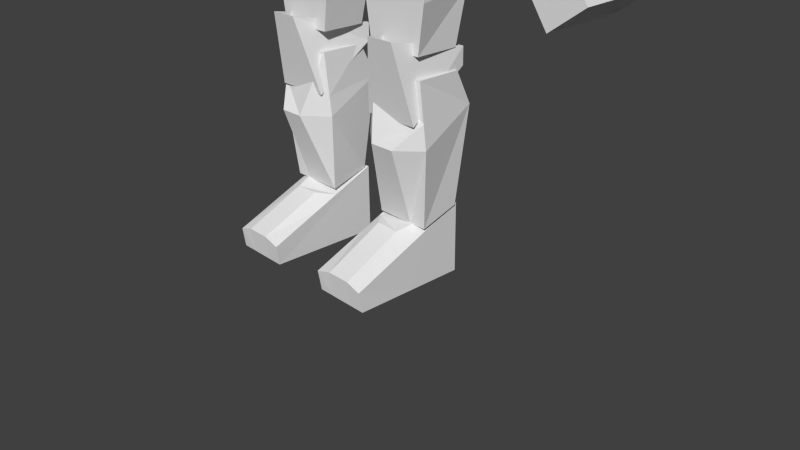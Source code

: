 # Source: Mech.blend  (saved by Blender 2.63.0; exported with 4.5.12 LTS)
import bpy
from mathutils import Matrix  # noqa: F401  (used for matrix-valued properties, if any)

bpy.ops.wm.read_factory_settings(use_empty=True)
scene = bpy.context.scene
scene.name = 'Scene'

# ---- collections
col_collection_1 = bpy.data.collections.new('Collection 1'); scene.collection.children.link(col_collection_1)
col_collection_11 = bpy.data.collections.new('Collection 11'); scene.collection.children.link(col_collection_11)

# ---- materials (node trees are filled in below, after node groups)
mat_mechmat = bpy.data.materials.new('MechMat')
mat_mechmat.alpha_threshold = 0.0
mat_mechmat.use_transparent_shadow = False
mat_mechmat.roughness = 0.5
mat_mechmat.line_color = (0.0, 0.0, 0.0, 1.0)

# ---- material node trees

# ---- world
world_world = bpy.data.worlds.new('World'); scene.world = world_world
world_world.color = (0.05088, 0.05088, 0.05088)
world_world.use_sun_shadow = False
world_world.sun_shadow_jitter_overblur = 0.0
world_world.cycles.sampling_method = 'MANUAL'
world_world.cycles.sample_map_resolution = 256

# ---- cameras
cam_camera = bpy.data.cameras.new('Camera')
cam_camera.clip_end = 100.0
cam_camera.lens = 35.0
cam_camera.sensor_width = 32.0
cam_camera.sensor_height = 18.0
cam_camera.ortho_scale = 7.314
cam_camera.dof.focus_distance = 0.0
cam_camera.dof.aperture_fstop = 128.0

# ---- meshes
me_mech1mesh = bpy.data.meshes.new('Mech1Mesh')
me_mech1mesh.from_pydata([(0.001222, 1.121, 6.427), (0.002444, -0.5979, 6.49), (0.5415, 0.4809, 5.843), (0.7204, -0.447, 5.948), (1.194, 0.6224, 6.492), (1.194, -0.5979, 6.485), (1.194, 0.6224, 7.316), (1.194, -0.5979, 7.501), (0.002444, -0.5979, 7.047), (0.002443, 1.118, 7.89), (0.002443, -0.5979, 5.852), (0.009582, 0.9091, 5.843), (0.01672, 0.8345, 5.419), (0.002443, 0.575, 7.654), (0.4266, 0.6625, 4.896), (0.5486, -0.5979, 5.835), (1.334, 0.5231, 5.48), (1.322, -0.5212, 5.469), (1.175, 0.392, 4.958), (1.106, -0.6333, 4.887), (0.01672, -0.2889, 4.0), (0.04334, 0.5136, 4.399), (-0.002593, -0.7298, 5.962), (0.01229, 0.771, 4.829), (0.4075, -0.2992, 2.86), (0.4075, 0.2658, 2.86), (1.127, 0.2658, 2.86), (1.127, -0.2992, 2.86), (0.4075, -0.2992, 4.302), (0.5187, 0.2904, 4.719), (1.002, 0.3903, 4.784), (0.9732, -0.3311, 4.778), (0.4371, -0.2342, 0.8534), (0.4371, 0.2658, 1.002), (1.156, 0.2658, 1.002), (1.156, -0.2342, 0.8534), (0.4371, -0.2992, 2.612), (0.4371, 0.2658, 2.612), (1.156, 0.2658, 2.612), (1.156, -0.2992, 2.612), (0.4248, -0.3842, 2.113), (0.4136, 0.3821, 2.637), (1.133, 0.3821, 2.637), (1.144, -0.3842, 2.113), (0.6453, -0.5654, 3.044), (0.4136, 0.3821, 2.855), (1.133, 0.3821, 2.855), (1.001, -0.5654, 3.044), (1.123, -1.211, 0.3963), (1.133, 0.3124, 1.008), (0.3631, 0.1808, 7.652), (0.2132, -0.3842, 7.595), (0.4136, 0.3124, 1.008), (0.4037, -1.211, 0.3963), (0.3823, 0.07255, 8.533), (0.2968, -0.4378, 8.437), (1.133, -1.174, 0.1377), (1.133, 0.3124, 0.1008), (0.7018, 0.2971, 7.096), (0.5669, -0.5032, 7.103), (0.4136, 0.3124, 0.1008), (0.4136, -1.174, 0.1377), (0.3615, 0.45, 7.897), (0.5918, -0.2352, 7.603), (2.461, 0.6492, 7.943), (1.297, -0.2408, 6.415), (2.019, -0.246, 6.757), (1.308, 0.4853, 6.413), (2.03, 0.4801, 6.755), (0.9781, -0.3691, 7.306), (0.9892, 0.6197, 7.304), (2.45, -0.3397, 7.945), (1.914, -0.1259, 5.273), (1.914, 0.3692, 5.279), (2.24, 0.3665, 5.51), (2.24, -0.1286, 5.504), (1.246, -0.2096, 6.413), (1.245, 0.4783, 6.422), (1.699, 0.4745, 6.743), (1.699, -0.2133, 6.734), (-0.002889, -0.7115, 7.103), (-0.2188, 0.5656, 7.012), (0.01376, -0.4516, 8.357), (-0.006518, 0.4055, 7.964), (-0.006338, -0.5288, 7.575), (-0.006338, 0.1808, 7.652), (-0.006518, -0.4896, 7.388), (2.458, -0.1799, 4.214), (2.458, 0.3152, 4.22), (2.784, 0.3125, 4.451), (2.784, -0.1826, 4.445), (1.848, -0.3278, 5.151), (1.848, 0.4535, 5.161), (2.394, 0.4492, 5.847), (2.395, -0.332, 5.837), (2.551, -0.08333, 4.208), (2.551, 0.219, 4.212), (2.75, 0.2174, 4.353), (2.75, -0.08497, 4.349), (2.622, -0.4615, 3.824), (2.622, 0.6072, 3.838), (3.028, 0.6038, 4.125), (3.029, -0.4648, 4.111), (2.873, -0.4527, 3.441), (2.872, 0.6159, 3.455), (3.278, 0.6126, 3.743), (3.279, -0.456, 3.729), (-0.002444, -0.5979, 6.49), (-0.002444, -0.5979, 7.076), (0.211, -0.2889, 4.1), (1.208, -0.5979, 5.077), (0.9268, -0.5979, 6.228), (0.002444, -0.9399, 6.127), (-0.1059, 0.5326, 7.023), (0.3617, -0.5979, 4.92), (1.322, -0.8452, 5.469), (0.01672, -0.9219, 5.197), (-0.002444, -0.9399, 6.239), (-0.0008679, -0.5788, 4.147), (0.211, -0.432, 4.1), (1.208, -0.9219, 5.077), (0.3617, -0.9219, 4.92), (0.002444, -0.9273, 6.378), (0.9291, -0.9273, 6.485), (1.194, -0.9273, 7.207), (0.002444, -0.9273, 7.076), (-0.002444, -0.9273, 6.378), (-0.002444, -0.9273, 7.076), (0.8698, -0.7382, 6.314), (0.002444, -0.9388, 6.212), (1.468, -0.5979, 7.299), (0.3776, -0.6222, 5.842), (0.406, -0.9219, 5.199), (0.4734, -0.8347, 6.292), (0.3787, -0.5979, 5.852), (0.5609, -0.8668, 5.305), (0.3875, -0.817, 6.207), (1.194, 0.07605, 7.599), (0.002443, 0.2, 7.145), (0.4371, 0.4795, 2.184), (1.249, -0.2992, 1.846), (0.3445, -0.2992, 1.846), (1.156, 0.4795, 2.184), (0.5706, -0.6464, 4.803), (0.297, 0.7885, 5.843), (0.2294, 0.93, 7.72), (0.2633, 0.93, 6.49), (1.194, 0.6224, 7.056), (0.5978, 1.066, 6.996), (1.194, 0.758, 7.056), (0.2633, 1.066, 6.615), (0.2294, 1.066, 7.666), (1.194, 0.758, 7.316), (0.5978, 0.93, 6.996), (0.2801, -0.9273, 6.376), (0.473, -0.5979, 7.226), (0.5679, -0.9273, 7.076), (1.212, -0.2992, 3.424), (0.3221, -0.2992, 3.424), (1.127, 0.4271, 3.488), (0.4075, 0.4271, 3.488), (0.9307, -0.2342, 0.8534), (0.9724, -0.553, 1.846), (1.212, -0.2992, 2.151), (0.6773, -0.2342, 0.8534), (0.3746, -0.2992, 2.095), (0.6496, -0.553, 1.846), (1.068, -0.01013, 4.778), (1.995, -0.3519, 7.775), (1.228, -0.3737, 6.608), (0.9806, -0.5802, 7.308), (1.997, -0.563, 7.777), (1.231, -0.5847, 6.61), (1.887, -0.571, 7.154), (1.785, 0.6332, 7.671), (1.884, -0.3599, 7.152), (2.457, 0.2668, 7.944), (2.001, 0.2571, 7.773), (1.3, -0.05515, 6.414), (2.021, -0.07421, 6.756), (2.027, 0.3398, 6.754), (0.858, 0.6277, 7.62), (0.8291, -0.3602, 7.656), (2.28, 0.2504, 7.81), (2.264, -0.152, 7.788), (1.665, 0.2831, 6.616), (1.66, -0.2021, 6.618), (1.306, 0.3493, 6.413), (2.361, -0.09794, 7.766), (2.377, 0.3045, 7.787), (1.918, -0.3552, 7.914), (1.711, 0.6316, 7.822), (1.936, 0.2532, 7.892), (2.236, -0.3688, 7.179), (2.236, -0.1302, 7.173), (2.01, -0.1731, 7.296), (2.25, 0.3893, 7.187), (1.998, 0.3285, 7.261), (2.259, 0.6208, 7.2), (1.988, 0.6366, 7.764), (2.518, -0.1536, 7.222), (2.518, -0.3921, 7.228), (3.039, 0.285, 8.026), (3.03, -0.02391, 8.017), (3.122, 0.2427, 8.19), (3.118, -0.1574, 8.191), (3.124, 0.4189, 8.189), (1.802, 0.6138, 7.015), (2.532, 0.3892, 7.236), (2.541, 0.5974, 7.249), (0.7159, -0.6294, 5.468), (0.6533, 0.4882, 5.499), (0.3342, 0.8532, 5.471), (1.129, -0.1937, 0.8051), (0.9273, -1.211, 0.4591), (0.41, -0.2408, 0.7862), (0.9257, -1.174, 0.1377), (0.6185, -1.211, 0.4591), (0.6209, -1.174, 0.1377), (0.9106, -0.4416, 0.8087), (0.5972, -0.427, 0.8144), (1.133, -0.3686, 0.1177), (1.127, -0.5539, 0.6605), (0.4082, -0.5204, 0.6739), (0.6677, 0.7699, 5.241), (2.112, -0.2638, 4.745), (2.537, 0.3992, 5.336), (2.532, -0.2793, 5.346), (2.056, 0.4062, 4.84), (2.579, 0.3366, 6.279), (2.579, -0.09781, 6.269), (2.721, 0.4475, 5.768), (2.717, -0.2311, 5.778), (2.605, 0.3498, 6.71), (2.605, -0.08468, 6.699), (2.747, 0.4711, 6.199), (2.743, -0.2075, 6.209), (2.883, -0.005645, 4.586), (2.843, 0.002382, 6.346), (2.633, 0.02483, 5.482), (2.704, 0.05495, 6.842), (2.817, -0.003387, 5.915), (2.704, 0.2518, 6.847), (2.883, 0.1561, 4.589), (2.844, 0.2587, 6.342), (2.635, 0.2943, 5.478), (2.818, 0.239, 5.912), (0.9146, 0.5618, 6.214), (0.1755, 1.14, 6.667), (0.002286, 1.192, 7.701), (0.1491, 1.14, 7.691), (0.01527, 0.9663, 5.111), (-0.002444, -0.5979, 6.49), (-0.002444, -0.5979, 7.047), (0.002444, -0.5979, 6.49), (0.002444, -0.5979, 7.076), (-0.002444, -0.9399, 6.127), (0.002444, -0.9399, 6.239), (-0.002444, -0.9273, 6.378), (0.002444, -0.9273, 6.378), (0.002444, -0.9273, 7.076), (0.3078, -0.4281, 7.988), (0.005375, -0.5363, 7.994), (0.3691, -0.1162, 8.465), (0.3511, 0.2633, 8.262), (0.2756, -0.1488, 7.577), (0.3479, -0.4008, 8.179), (0.1367, -0.4204, 8.012), (0.1572, -0.5546, 7.894), (0.3458, 0.08145, 7.952), (0.3574, -0.2905, 8.305), (0.003086, -0.5922, 7.895), (0.1107, -0.5288, 7.572), (0.00607, -0.1101, 8.466), (0.4866, -0.0752, 8.144), (0.3502, -0.318, 7.988), (0.3497, -0.3089, 8.189), (0.326, 0.005372, 8.615), (0.2271, -0.529, 8.367), (-0.00833, -0.5502, 8.302), (0.005413, -0.6037, 8.086), (0.2225, -0.2297, 8.629), (0.3381, -0.5103, 8.241), (-0.0148, -0.1914, 8.62), (0.1016, -0.5382, 8.092), (-0.002433, 0.3513, 8.257), (0.4733, -0.3359, 8.793), (0.4457, -0.3587, 8.626), (0.4374, -0.4244, 8.811), (0.4404, -0.4207, 8.683), (-0.002, -0.5748, 8.202), (0.1054, -0.4672, 8.53), (-0.006518, -0.3738, 7.462), (0.3597, 0.2041, 7.824), (0.2437, -0.2691, 7.586), (-0.006518, -0.2741, 7.526), (-0.006518, 0.2948, 7.893), (0.2575, 0.2896, 7.811), (0.3354, -0.0966, 7.609), (-0.005285, 0.321, 7.849), (-0.005285, -0.248, 7.483), (0.3341, -0.1228, 7.653), (0.2563, 0.2634, 7.855), (-0.001222, 1.121, 6.427), (-0.002444, -0.5979, 6.49), (-0.5415, 0.4809, 5.843), (-0.7204, -0.447, 5.948), (-1.194, 0.6224, 6.492), (-1.194, -0.5979, 6.485), (-1.194, 0.6224, 7.316), (-1.194, -0.5979, 7.501), (-0.002444, -0.5979, 7.047), (-0.002443, 1.118, 7.89), (-0.002443, -0.5979, 5.852), (-0.009582, 0.9091, 5.843), (-0.01672, 0.8345, 5.419), (-0.002443, 0.575, 7.654), (-0.4266, 0.6625, 4.896), (-0.5486, -0.5979, 5.835), (-1.334, 0.5231, 5.48), (-1.322, -0.5212, 5.469), (-1.175, 0.392, 4.958), (-1.106, -0.6333, 4.887), (-0.01672, -0.2889, 4.0), (-0.04334, 0.5136, 4.399), (0.002593, -0.7298, 5.962), (-0.01229, 0.771, 4.829), (-0.4075, -0.2992, 2.86), (-0.4075, 0.2658, 2.86), (-1.127, 0.2658, 2.86), (-1.127, -0.2992, 2.86), (-0.4075, -0.2992, 4.302), (-0.5187, 0.2904, 4.719), (-1.002, 0.3903, 4.784), (-0.9732, -0.3311, 4.778), (-0.4371, -0.2342, 0.8534), (-0.4371, 0.2658, 1.002), (-1.156, 0.2658, 1.002), (-1.156, -0.2342, 0.8534), (-0.4371, -0.2992, 2.612), (-0.4371, 0.2658, 2.612), (-1.156, 0.2658, 2.612), (-1.156, -0.2992, 2.612), (-0.4248, -0.3842, 2.113), (-0.4136, 0.3821, 2.637), (-1.133, 0.3821, 2.637), (-1.144, -0.3842, 2.113), (-0.6453, -0.5654, 3.044), (-0.4136, 0.3821, 2.855), (-1.133, 0.3821, 2.855), (-1.001, -0.5654, 3.044), (-1.123, -1.211, 0.3963), (-1.133, 0.3124, 1.008), (-0.3631, 0.1808, 7.652), (-0.2132, -0.3842, 7.595), (-0.4136, 0.3124, 1.008), (-0.4037, -1.211, 0.3963), (-0.3823, 0.07255, 8.533), (-0.2968, -0.4378, 8.437), (-1.133, -1.174, 0.1377), (-1.133, 0.3124, 0.1008), (-0.7018, 0.2971, 7.096), (-0.5669, -0.5032, 7.103), (-0.4136, 0.3124, 0.1008), (-0.4136, -1.174, 0.1377), (-0.3615, 0.45, 7.897), (-0.5918, -0.2352, 7.603), (-2.461, 0.6492, 7.943), (-1.297, -0.2408, 6.415), (-2.019, -0.246, 6.757), (-1.308, 0.4853, 6.413), (-2.03, 0.4801, 6.755), (-0.9781, -0.3691, 7.306), (-0.9892, 0.6197, 7.304), (-2.45, -0.3397, 7.945), (-1.914, -0.1259, 5.273), (-1.914, 0.3692, 5.279), (-2.24, 0.3665, 5.51), (-2.24, -0.1286, 5.504), (-1.246, -0.2096, 6.413), (-1.245, 0.4783, 6.422), (-1.699, 0.4745, 6.743), (-1.699, -0.2133, 6.734), (0.002889, -0.7115, 7.103), (0.2188, 0.5656, 7.012), (0.000481, 0.1808, 8.559), (-0.01376, -0.4516, 8.357), (0.006518, 0.4055, 7.964), (0.006338, -0.5288, 7.575), (0.006338, 0.1808, 7.652), (0.006518, -0.4896, 7.388), (-2.458, -0.1799, 4.214), (-2.458, 0.3152, 4.22), (-2.784, 0.3125, 4.451), (-2.784, -0.1826, 4.445), (-1.848, -0.3278, 5.151), (-1.848, 0.4535, 5.161), (-2.394, 0.4492, 5.847), (-2.395, -0.332, 5.837), (-2.551, -0.08333, 4.208), (-2.551, 0.219, 4.212), (-2.75, 0.2174, 4.353), (-2.75, -0.08497, 4.349), (-2.622, -0.4615, 3.824), (-2.622, 0.6072, 3.838), (-3.028, 0.6038, 4.125), (-3.029, -0.4648, 4.111), (-2.873, -0.4527, 3.441), (-2.872, 0.6159, 3.455), (-3.278, 0.6126, 3.743), (-3.279, -0.456, 3.729), (0.002444, -0.5979, 6.49), (0.002444, -0.5979, 7.076), (-0.211, -0.2889, 4.1), (-1.208, -0.5979, 5.077), (-0.9268, -0.5979, 6.228), (-0.002444, -0.9399, 6.127), (0.1059, 0.5326, 7.023), (-0.3617, -0.5979, 4.92), (-1.322, -0.8452, 5.469), (-0.01672, -0.9219, 5.197), (0.002444, -0.9399, 6.239), (0.0008679, -0.5788, 4.147), (-0.211, -0.432, 4.1), (-1.208, -0.9219, 5.077), (-0.3617, -0.9219, 4.92), (-0.002444, -0.9273, 6.378), (-0.9291, -0.9273, 6.485), (-1.194, -0.9273, 7.207), (-0.002444, -0.9273, 7.076), (0.002444, -0.9273, 6.378), (0.002444, -0.9273, 7.076), (-0.8698, -0.7382, 6.314), (-0.002444, -0.9388, 6.212), (-1.468, -0.5979, 7.299), (-0.3776, -0.6222, 5.842), (-0.406, -0.9219, 5.199), (-0.4734, -0.8347, 6.292), (-0.3787, -0.5979, 5.852), (-0.5609, -0.8668, 5.305), (-0.3875, -0.817, 6.207), (-1.194, 0.07605, 7.599), (-0.002443, 0.2, 7.145), (-0.4371, 0.4795, 2.184), (-1.249, -0.2992, 1.846), (-0.3445, -0.2992, 1.846), (-1.156, 0.4795, 2.184), (-0.5706, -0.6464, 4.803), (-0.297, 0.7885, 5.843), (-0.2294, 0.93, 7.72), (-0.2633, 0.93, 6.49), (-1.194, 0.6224, 7.056), (-0.5978, 1.066, 6.996), (-1.194, 0.758, 7.056), (-0.2633, 1.066, 6.615), (-0.2294, 1.066, 7.666), (-1.194, 0.758, 7.316), (-0.5978, 0.93, 6.996), (-0.2801, -0.9273, 6.376), (-0.473, -0.5979, 7.226), (-0.5679, -0.9273, 7.076), (-1.212, -0.2992, 3.424), (-0.3221, -0.2992, 3.424), (-1.127, 0.4271, 3.488), (-0.4075, 0.4271, 3.488), (-0.9307, -0.2342, 0.8534), (-0.9724, -0.553, 1.846), (-1.212, -0.2992, 2.151), (-0.6773, -0.2342, 0.8534), (-0.3746, -0.2992, 2.095), (-0.6496, -0.553, 1.846), (-1.068, -0.01013, 4.778), (-1.995, -0.3519, 7.775), (-1.228, -0.3737, 6.608), (-0.9806, -0.5802, 7.308), (-1.997, -0.563, 7.777), (-1.231, -0.5847, 6.61), (-1.887, -0.571, 7.154), (-1.785, 0.6332, 7.671), (-1.884, -0.3599, 7.152), (-2.457, 0.2668, 7.944), (-2.001, 0.2571, 7.773), (-1.3, -0.05515, 6.414), (-2.021, -0.07421, 6.756), (-2.027, 0.3398, 6.754), (-0.858, 0.6277, 7.62), (-0.8291, -0.3602, 7.656), (-2.28, 0.2504, 7.81), (-2.264, -0.152, 7.788), (-1.665, 0.2831, 6.616), (-1.66, -0.2021, 6.618), (-1.306, 0.3493, 6.413), (-2.361, -0.09794, 7.766), (-2.377, 0.3045, 7.787), (-1.918, -0.3552, 7.914), (-1.711, 0.6316, 7.822), (-1.936, 0.2532, 7.892), (-2.236, -0.3688, 7.179), (-2.236, -0.1302, 7.173), (-2.01, -0.1731, 7.296), (-2.25, 0.3893, 7.187), (-1.998, 0.3285, 7.261), (-2.259, 0.6208, 7.2), (-1.988, 0.6366, 7.764), (-2.518, -0.1536, 7.222), (-2.518, -0.3921, 7.228), (-3.039, 0.285, 8.026), (-3.03, -0.02391, 8.017), (-3.122, 0.2427, 8.19), (-3.118, -0.1574, 8.191), (-3.124, 0.4189, 8.189), (-1.802, 0.6138, 7.015), (-2.532, 0.3892, 7.236), (-2.541, 0.5974, 7.249), (-0.7159, -0.6294, 5.468), (-0.6533, 0.4882, 5.499), (-0.3342, 0.8532, 5.471), (-1.129, -0.1937, 0.8051), (-0.9273, -1.211, 0.4591), (-0.41, -0.2408, 0.7862), (-0.9257, -1.174, 0.1377), (-0.6185, -1.211, 0.4591), (-0.6209, -1.174, 0.1377), (-0.9106, -0.4416, 0.8087), (-0.5972, -0.427, 0.8144), (-1.133, -0.3686, 0.1177), (-1.127, -0.5539, 0.6605), (-0.4082, -0.5204, 0.6739), (-0.6677, 0.7699, 5.241), (-2.112, -0.2638, 4.745), (-2.537, 0.3992, 5.336), (-2.532, -0.2793, 5.346), (-2.056, 0.4062, 4.84), (-2.579, 0.3366, 6.279), (-2.579, -0.09781, 6.269), (-2.721, 0.4475, 5.768), (-2.717, -0.2311, 5.778), (-2.605, 0.3498, 6.71), (-2.605, -0.08468, 6.699), (-2.747, 0.4711, 6.199), (-2.743, -0.2075, 6.209), (-2.883, -0.005645, 4.586), (-2.843, 0.002382, 6.346), (-2.633, 0.02483, 5.482), (-2.704, 0.05495, 6.842), (-2.817, -0.003387, 5.915), (-2.704, 0.2518, 6.847), (-2.883, 0.1561, 4.589), (-2.844, 0.2587, 6.342), (-2.635, 0.2943, 5.478), (-2.818, 0.239, 5.912), (-0.9146, 0.5618, 6.214), (-0.1755, 1.14, 6.667), (-0.002286, 1.192, 7.701), (-0.1491, 1.14, 7.691), (-0.01527, 0.9663, 5.111), (0.002444, -0.5979, 6.49), (0.002444, -0.5979, 7.047), (-0.002444, -0.5979, 6.49), (-0.002444, -0.5979, 7.076), (0.002444, -0.9399, 6.127), (-0.002444, -0.9399, 6.239), (0.002444, -0.9273, 6.378), (-0.002444, -0.9273, 6.378), (-0.002444, -0.9273, 7.076), (-0.3078, -0.4281, 7.988), (-0.005375, -0.5363, 7.994), (-0.3691, -0.1162, 8.465), (-0.3511, 0.2633, 8.262), (-0.2756, -0.1488, 7.577), (-0.3479, -0.4008, 8.179), (-0.1367, -0.4204, 8.012), (-0.1572, -0.5546, 7.894), (-0.3458, 0.08145, 7.952), (-0.3574, -0.2905, 8.305), (-0.003086, -0.5922, 7.895), (-0.1107, -0.5288, 7.572), (-0.00607, -0.1101, 8.466), (-0.4866, -0.0752, 8.144), (-0.3502, -0.318, 7.988), (-0.3497, -0.3089, 8.189), (-0.326, 0.005372, 8.615), (-0.2271, -0.529, 8.367), (0.0004435, 0.1219, 8.626), (0.00833, -0.5502, 8.302), (-0.005413, -0.6037, 8.086), (-0.2225, -0.2297, 8.629), (-0.3381, -0.5103, 8.241), (0.0148, -0.1914, 8.62), (-0.1016, -0.5382, 8.092), (0.002433, 0.3513, 8.257), (-0.4733, -0.3359, 8.793), (-0.4457, -0.3587, 8.626), (-0.4374, -0.4244, 8.811), (-0.4404, -0.4207, 8.683), (0.002, -0.5748, 8.202), (-0.1054, -0.4672, 8.53), (0.006518, -0.3738, 7.462), (-0.3597, 0.2041, 7.824), (-0.2437, -0.2691, 7.586), (0.006518, -0.2741, 7.526), (0.006518, 0.2948, 7.893), (-0.2575, 0.2896, 7.811), (-0.3354, -0.0966, 7.609), (0.005285, 0.321, 7.849), (0.005285, -0.248, 7.483), (-0.3341, -0.1228, 7.653), (-0.2563, 0.2634, 7.855)], [(117, 107), (252, 253), (256, 252), (257, 254), (252, 258), (421, 411), (556, 557), (560, 556), (561, 558), (556, 562)], [(23, 251, 224, 14), (132, 135, 131), (247, 111, 3, 2), (12, 11, 144), (111, 136, 134, 3), (28, 29, 160, 158), (7, 137, 138, 8, 155), (21, 23, 14), (18, 16, 17, 110, 19), (17, 210, 135), (19, 110, 114, 109, 143), (29, 30, 159, 160), (143, 109, 20, 21, 14), (159, 157, 27, 26), (31, 28, 158, 157), (24, 25, 26, 27), (31, 167, 30, 29, 28), (36, 37, 139, 141, 165), (139, 142, 34, 33), (142, 140, 35, 34), (163, 162, 140), (32, 33, 34, 35, 161, 164), (39, 38, 37, 36), (44, 45, 41, 40), (45, 46, 42, 41), (46, 47, 43, 42), (47, 44, 40, 43), (227, 225, 87, 90), (285, 264, 293, 50, 85), (275, 265, 274), (226, 245, 243, 89), (228, 226, 89, 88), (283, 583, 385, 273), (225, 228, 88, 87), (83, 62, 58, 113, 81), (62, 63, 59, 58), (48, 222, 219, 214), (61, 60, 57, 221, 56, 216, 218), (63, 62, 83, 296, 302, 301, 295, 292, 86), (76, 77, 73, 72), (77, 78, 74, 73), (78, 79, 75, 74), (79, 76, 72, 75), (72, 73, 74, 75), (79, 78, 77, 76), (268, 267, 262, 271), (84, 85, 50, 265, 294, 51, 272), (218, 217, 53, 61), (221, 222, 48, 56), (63, 86, 80, 59), (52, 49, 57, 60), (53, 223, 215, 52, 60, 61), (95, 98, 90, 87), (94, 93, 92, 91), (99, 102, 98, 95), (98, 97, 89, 243, 237, 90), (97, 96, 88, 89), (96, 95, 87, 88), (103, 106, 102, 99), (101, 100, 96, 97), (102, 101, 97, 98), (100, 99, 95, 96), (103, 104, 105, 106), (104, 103, 99, 100), (105, 104, 100, 101), (106, 105, 101, 102), (69, 169, 65, 178, 187, 67, 70), (70, 174, 199, 207, 67), (197, 185, 180, 196), (71, 193, 66, 65, 169, 69, 168), (178, 187, 180, 179), (71, 176, 177, 168), (193, 175, 169, 65, 66), (122, 125, 8, 1), (109, 114, 121, 119), (121, 118, 119), (114, 110, 120, 121), (132, 115, 17, 135), (110, 17, 115, 120), (124, 156, 154, 123), (128, 123, 133), (136, 111, 128, 133), (130, 7, 124), (156, 124, 7, 155), (111, 5, 128), (129, 122, 1, 112), (5, 130, 124, 123), (107, 108, 127, 126), (136, 112, 10, 134), (112, 136, 133, 129), (123, 154, 129, 133), (13, 145, 9), (132, 116, 118, 121, 120, 115), (109, 119, 118, 20), (38, 39, 163, 140, 142), (141, 139, 33, 32), (140, 162, 161, 35), (37, 38, 142, 139), (16, 211, 210, 17), (19, 143, 14, 18), (224, 212, 211), (144, 146, 247, 2), (146, 153, 4), (138, 137, 13), (132, 131, 22), (0, 146, 144, 11), (137, 6, 145), (13, 137, 145), (147, 153, 148, 149), (153, 146, 150, 148), (153, 147, 4), (151, 152, 149, 148), (150, 151, 148), (145, 6, 152, 151), (149, 152, 6, 147), (8, 125, 155), (125, 156, 155), (154, 122, 129), (156, 125, 122, 154), (30, 167, 157, 159), (158, 160, 25, 24), (160, 159, 26, 25), (157, 158, 24, 27), (116, 132, 22), (166, 165, 141), (166, 141, 32, 164), (39, 36, 165, 166, 162, 163), (162, 166, 164, 161), (167, 31, 157), (177, 199, 174), (175, 168, 171, 173), (177, 174, 191, 192), (171, 170, 172, 173), (172, 170, 69, 169), (168, 69, 170, 171), (169, 175, 173, 172), (65, 178, 179, 66), (187, 67, 68, 180), (194, 193, 66, 179), (185, 197, 183, 184, 195, 186), (186, 195, 194, 179), (185, 186, 179, 180), (184, 183, 189, 188), (190, 192, 191, 181, 182), (168, 177, 192, 190), (174, 70, 181, 191), (190, 182, 69, 168), (182, 181, 70, 69), (198, 196, 180, 68), (71, 168, 175, 193), (195, 184, 188, 194), (183, 197, 196, 189), (208, 202, 189, 196), (176, 64, 199, 177), (67, 207, 198, 68), (207, 199, 64, 198), (206, 204, 205, 201, 200, 203, 202, 208, 209), (188, 189, 202, 203), (193, 194, 200, 201), (198, 64, 206, 209), (176, 71, 205, 204), (196, 198, 209, 208), (194, 188, 203, 200), (201, 205, 71, 193), (204, 206, 64, 176), (211, 2, 15, 210), (210, 15, 131, 135), (211, 212, 144, 2), (212, 12, 144), (214, 217, 218, 216), (219, 220, 217, 214), (48, 214, 216, 56), (217, 220, 223, 53), (222, 213, 219), (220, 215, 223), (213, 49, 52, 215, 220, 219), (49, 213, 222, 221, 57), (14, 224, 16, 18), (16, 224, 211), (94, 91, 225, 227), (245, 226, 231, 246), (92, 93, 226, 228), (91, 92, 228, 225), (246, 231, 235, 244), (226, 93, 229, 231), (232, 230, 94, 227), (93, 94, 230, 229), (233, 242, 244, 235), (231, 229, 233, 235), (236, 234, 230, 232), (229, 230, 234, 240, 242, 233), (227, 239, 241, 232), (232, 241, 238, 236), (239, 227, 90, 237), (240, 234, 236, 238), (239, 245, 246, 241), (241, 246, 244, 238), (245, 239, 237, 243), (242, 240, 238, 244), (4, 5, 111, 247), (146, 4, 247), (248, 250, 151, 150), (250, 248, 0, 249), (9, 145, 249), (248, 150, 146, 0), (145, 151, 250, 249), (251, 12, 212, 224), (5, 123, 128), (254, 259, 260, 255), (280, 290, 279, 82, 262), (261, 267, 268), (54, 263, 264), (263, 55, 270), (264, 269, 265, 50, 293), (275, 261, 51, 294, 265), (263, 270, 274), (264, 263, 274), (265, 269, 274), (273, 82, 279, 283), (261, 268, 272, 51), (272, 268, 271, 84), (266, 261, 275, 276), (276, 275, 274), (269, 264, 274), (266, 284, 267, 261), (55, 266, 276, 270), (270, 276, 274), (281, 277, 583, 283), (282, 278, 290, 280), (385, 54, 264, 285), (287, 289, 282, 266), (583, 277, 54, 385), (263, 54, 277, 281), (284, 266, 282, 280), (262, 267, 284, 280), (287, 286, 288, 289), (266, 55, 286, 287), (288, 286, 55, 278), (289, 288, 278, 282), (290, 278, 279), (281, 55, 263), (55, 281, 291), (278, 55, 291), (281, 283, 291), (279, 278, 291), (283, 279, 291), (300, 298, 297, 299), (302, 296, 299, 297), (295, 301, 298, 300), (301, 302, 297, 298), (296, 295, 300, 299), (326, 317, 528, 555), (436, 435, 439), (551, 305, 306, 415), (315, 448, 314), (415, 306, 438, 440), (331, 462, 464, 332), (310, 459, 311, 442, 441), (324, 317, 326), (321, 322, 414, 320, 319), (320, 439, 514), (322, 447, 413, 418, 414), (332, 464, 463, 333), (447, 317, 324, 323, 413), (463, 329, 330, 461), (334, 461, 462, 331), (327, 330, 329, 328), (334, 331, 332, 333, 471), (339, 469, 445, 443, 340), (443, 336, 337, 446), (446, 337, 338, 444), (467, 444, 466), (335, 468, 465, 338, 337, 336), (342, 339, 340, 341), (347, 343, 344, 348), (348, 344, 345, 349), (349, 345, 346, 350), (350, 346, 343, 347), (531, 394, 391, 529), (590, 389, 353, 598, 568), (579, 578, 569), (530, 393, 547, 549), (532, 392, 393, 530), (588, 577, 385, 583), (529, 391, 392, 532), (387, 384, 417, 361, 365), (365, 361, 362, 366), (351, 518, 523, 526), (364, 522, 520, 359, 525, 360, 363), (366, 390, 597, 600, 606, 607, 601, 387, 365), (379, 375, 376, 380), (380, 376, 377, 381), (381, 377, 378, 382), (382, 378, 375, 379), (375, 378, 377, 376), (382, 379, 380, 381), (572, 575, 566, 571), (388, 576, 354, 599, 569, 353, 389), (522, 364, 356, 521), (525, 359, 351, 526), (366, 362, 383, 390), (355, 363, 360, 352), (356, 364, 363, 355, 519, 527), (399, 391, 394, 402), (398, 395, 396, 397), (403, 399, 402, 406), (402, 394, 541, 547, 393, 401), (401, 393, 392, 400), (400, 392, 391, 399), (407, 403, 406, 410), (405, 401, 400, 404), (406, 402, 401, 405), (404, 400, 399, 403), (407, 410, 409, 408), (408, 404, 403, 407), (409, 405, 404, 408), (410, 406, 405, 409), (372, 373, 370, 491, 482, 368, 473), (373, 370, 511, 503, 478), (501, 500, 484, 489), (374, 472, 372, 473, 368, 369, 497), (482, 483, 484, 491), (374, 472, 481, 480), (497, 369, 368, 473, 479), (426, 304, 311, 429), (413, 423, 425, 418), (425, 423, 422), (418, 425, 424, 414), (436, 439, 320, 419), (414, 424, 419, 320), (428, 427, 458, 460), (432, 437, 427), (440, 437, 432, 415), (434, 428, 310), (460, 459, 310, 428), (415, 432, 308), (433, 416, 304, 426), (308, 427, 428, 434), (411, 430, 431, 412), (440, 438, 313, 416), (416, 433, 437, 440), (427, 437, 433, 458), (316, 312, 449), (436, 419, 424, 425, 422, 420), (413, 323, 422, 423), (341, 446, 444, 467, 342), (445, 335, 336, 443), (444, 338, 465, 466), (340, 443, 446, 341), (319, 320, 514, 515), (322, 321, 317, 447), (528, 515, 516), (448, 305, 551, 450), (450, 307, 457), (442, 316, 441), (436, 325, 435), (303, 314, 448, 450), (441, 449, 309), (316, 449, 441), (451, 453, 452, 457), (457, 452, 454, 450), (457, 307, 451), (455, 452, 453, 456), (454, 452, 455), (449, 455, 456, 309), (453, 451, 309, 456), (311, 459, 429), (429, 459, 460), (458, 433, 426), (460, 458, 426, 429), (333, 463, 461, 471), (462, 327, 328, 464), (464, 328, 329, 463), (461, 330, 327, 462), (420, 325, 436), (470, 445, 469), (470, 468, 335, 445), (342, 467, 466, 470, 469, 339), (466, 465, 468, 470), (471, 461, 334), (481, 478, 503), (479, 477, 475, 472), (481, 496, 495, 478), (475, 477, 476, 474), (476, 473, 372, 474), (472, 475, 474, 372), (473, 476, 477, 479), (368, 369, 483, 482), (491, 484, 371, 370), (498, 483, 369, 497), (489, 490, 499, 488, 487, 501), (490, 483, 498, 499), (489, 484, 483, 490), (488, 492, 493, 487), (494, 486, 485, 495, 496), (472, 494, 496, 481), (478, 495, 485, 373), (494, 472, 372, 486), (486, 372, 373, 485), (502, 371, 484, 500), (374, 497, 479, 472), (499, 498, 492, 488), (487, 493, 500, 501), (512, 500, 493, 506), (480, 481, 503, 367), (370, 371, 502, 511), (511, 502, 367, 503), (510, 513, 512, 506, 507, 504, 505, 509, 508), (492, 507, 506, 493), (497, 505, 504, 498), (502, 513, 510, 367), (480, 508, 509, 374), (500, 512, 513, 502), (498, 504, 507, 492), (505, 497, 374, 509), (508, 480, 367, 510), (515, 514, 318, 305), (514, 439, 435, 318), (515, 305, 448, 516), (516, 448, 315), (518, 520, 522, 521), (523, 518, 521, 524), (351, 359, 520, 518), (521, 356, 527, 524), (526, 523, 517), (524, 527, 519), (517, 523, 524, 519, 355, 352), (352, 360, 525, 526, 517), (317, 321, 319, 528), (319, 515, 528), (398, 531, 529, 395), (549, 550, 535, 530), (396, 532, 530, 397), (395, 529, 532, 396), (550, 548, 539, 535), (530, 535, 533, 397), (536, 531, 398, 534), (397, 533, 534, 398), (537, 539, 548, 546), (535, 539, 537, 533), (540, 536, 534, 538), (533, 537, 546, 544, 538, 534), (531, 536, 545, 543), (536, 540, 542, 545), (543, 541, 394, 531), (544, 542, 540, 538), (543, 545, 550, 549), (545, 542, 548, 550), (549, 547, 541, 543), (546, 548, 542, 544), (307, 551, 415, 308), (450, 551, 307), (552, 454, 455, 554), (554, 553, 303, 552), (312, 553, 449), (552, 303, 450, 454), (449, 553, 554, 455), (555, 528, 516, 315), (308, 432, 427), (558, 559, 564, 563), (585, 566, 386, 584, 595), (565, 572, 571), (357, 568, 567), (567, 574, 358), (568, 598, 353, 569, 573), (579, 569, 599, 354, 565), (567, 578, 574), (568, 578, 567), (569, 578, 573), (577, 588, 584, 386), (565, 354, 576, 572), (576, 388, 575, 572), (570, 580, 579, 565), (580, 578, 579), (573, 578, 568), (570, 565, 571, 589), (358, 574, 580, 570), (574, 578, 580), (586, 588, 583, 581), (587, 585, 595, 582), (385, 590, 568, 357), (592, 570, 587, 594), (583, 385, 357, 581), (567, 586, 581, 357), (589, 585, 587, 570), (566, 585, 589, 571), (592, 594, 593, 591), (570, 592, 591, 358), (593, 582, 358, 591), (594, 587, 582, 593), (595, 584, 582), (586, 567, 358), (358, 596, 586), (582, 596, 358), (586, 596, 588), (584, 596, 582), (588, 596, 584), (605, 604, 602, 603), (607, 602, 604, 601), (600, 605, 603, 606), (606, 603, 602, 607), (601, 604, 605, 600)])
_uv = me_mech1mesh.uv_layers.new(name='UVMap')
_uv.uv.foreach_set('vector', [0.3696, 0.4995, 0.3696, 0.551, 0.2709, 0.5758, 0.2232, 0.4868, 0.5798, 0.5823, 0.5281, 0.6564, 0.5798, 0.5823, 0.1789, 0.7664, 0.02632, 0.7881, 0.02632, 0.7534, 0.2195, 0.705, 0.3696, 0.576, 0.3707, 0.6576, 0.289, 0.6832, 0.4416, 0.7093, 0.5222, 0.6798, 0.5249, 0.6623, 0.5013, 0.6622, 0.1841, 0.3994, 0.13, 0.3993, 0.1303, 0.2996, 0.1844, 0.2959, 0.3274, 0.9315, 0.2756, 0.8872, 0.2749, 0.8502, 0.3468, 0.8654, 0.3391, 0.9153, 0.3696, 0.4249, 0.3696, 0.4995, 0.2232, 0.4868, 0.1484, 0.6395, 0.1484, 0.6931, 0.02632, 0.6938, 0.02632, 0.6823, 0.02632, 0.6395, 0.4022, 0.5766, 0.4632, 0.6252, 0.5294, 0.5765, 0.4025, 0.5024, 0.4023, 0.5609, 0.5309, 0.5416, 0.5541, 0.4387, 0.4256, 0.4926, 0.3381, 0.4078, 0.2616, 0.4076, 0.262, 0.2923, 0.3384, 0.3032, 0.469, 0.3756, 0.4691, 0.2859, 0.4691, 0.2653, 0.3524, 0.2657, 0.3522, 0.3673, 0.2496, 0.2882, 0.1955, 0.285, 0.1954, 0.2281, 0.2494, 0.228, 0.03808, 0.2213, 0.1146, 0.2211, 0.1149, 0.3296, 0.03848, 0.34, 0.9557, 0.3473, 0.9094, 0.3473, 0.9095, 0.29, 0.9557, 0.29, 0.7847, 0.4654, 0.7584, 0.4654, 0.7385, 0.4654, 0.7384, 0.4067, 0.7847, 0.4067, 0.187, 0.2086, 0.1275, 0.2085, 0.1278, 0.1276, 0.1873, 0.1197, 0.1872, 0.1486, 0.3481, 0.1325, 0.2716, 0.1323, 0.2719, 0.0312, 0.3484, 0.03141, 0.2663, 0.1335, 0.2027, 0.125, 0.2024, 0.02008, 0.2659, 0.01997, 0.0398, 0.08093, 0.06329, 0.1147, 0.03991, 0.1147, 0.8633, 0.4851, 0.8171, 0.4852, 0.8172, 0.4279, 0.8634, 0.4279, 0.8634, 0.4458, 0.8634, 0.466, 0.9534, 0.4704, 0.9071, 0.4704, 0.9071, 0.4117, 0.9533, 0.4117, 0.648, 0.371, 0.6095, 0.3711, 0.6093, 0.3144, 0.6478, 0.3143, 0.6093, 0.2575, 0.6637, 0.2574, 0.6639, 0.3141, 0.6095, 0.3143, 0.6093, 0.371, 0.5708, 0.3711, 0.5706, 0.3144, 0.6091, 0.3143, 0.5547, 0.2575, 0.6091, 0.2574, 0.6093, 0.3141, 0.5549, 0.3143, 0.6026, 0.6032, 0.6724, 0.5931, 0.6677, 0.5211, 0.6164, 0.5211, 0.5642, 0.9184, 0.5065, 0.9188, 0.5067, 0.863, 0.5068, 0.8409, 0.5639, 0.8411, 0.4356, 0.8999, 0.4547, 0.8359, 0.469, 0.916, 0.772, 0.6039, 0.7559, 0.6042, 0.7382, 0.5231, 0.7605, 0.5231, 0.8622, 0.6068, 0.792, 0.6036, 0.8056, 0.523, 0.8569, 0.5231, 0.4776, 0.9942, 0.4975, 0.9943, 0.4975, 0.9943, 0.4776, 0.9942, 0.9622, 0.5969, 0.8821, 0.6078, 0.8941, 0.5285, 0.9531, 0.5285, 0.2825, 0.9952, 0.2423, 0.9531, 0.2838, 0.8659, 0.3142, 0.8947, 0.3305, 0.9196, 0.2447, 0.954, 0.194, 0.9214, 0.2015, 0.8412, 0.2821, 0.8664, 0.6423, 0.1738, 0.6424, 0.124, 0.662, 0.1152, 0.6599, 0.1748, 0.7779, 0.05983, 0.778, 0.1744, 0.7129, 0.1741, 0.7129, 0.1216, 0.7128, 0.05949, 0.7316, 0.05958, 0.7592, 0.05973, 0.2037, 0.9226, 0.2724, 0.9867, 0.2657, 0.998, 0.2378, 0.9908, 0.2318, 0.9748, 0.2104, 0.9644, 0.1925, 0.9707, 0.1597, 0.9387, 0.1469, 0.9255, 0.844, 0.8041, 0.7898, 0.8045, 0.7897, 0.6906, 0.8439, 0.6902, 0.7829, 0.8081, 0.736, 0.8101, 0.7358, 0.6936, 0.7828, 0.6916, 0.7349, 0.8108, 0.6807, 0.8105, 0.6808, 0.6968, 0.735, 0.6972, 0.6396, 0.6962, 0.6866, 0.6983, 0.6865, 0.8148, 0.6395, 0.8127, 0.8974, 0.4122, 0.8975, 0.4495, 0.8634, 0.4495, 0.8634, 0.4122, 0.9508, 0.3847, 0.9509, 0.3473, 0.984, 0.3473, 0.9839, 0.3846, 0.3837, 0.8787, 0.3854, 0.8935, 0.3541, 0.9003, 0.3542, 0.8883, 0.4377, 0.9954, 0.3945, 0.9954, 0.3946, 0.963, 0.4198, 0.963, 0.429, 0.963, 0.4378, 0.963, 0.4332, 0.9782, 0.6912, 0.04985, 0.6915, 0.01369, 0.7114, 0.01416, 0.7104, 0.05031, 0.6233, 0.1171, 0.5703, 0.1046, 0.584, 0.05514, 0.6215, 0.05503, 0.2068, 0.8362, 0.1413, 0.8311, 0.1395, 0.9147, 0.1912, 0.9163, 0.7793, 0.2541, 0.7124, 0.2539, 0.7127, 0.1842, 0.7795, 0.1843, 0.5111, 0.0568, 0.5254, 0.1088, 0.5312, 0.1298, 0.5426, 0.1715, 0.4705, 0.1713, 0.4737, 0.0567, 0.8895, 0.4568, 0.8688, 0.4568, 0.8634, 0.4495, 0.8974, 0.4495, 0.7324, 0.4067, 0.7325, 0.3478, 0.7847, 0.3478, 0.7846, 0.4066, 0.9508, 0.3736, 0.9072, 0.3761, 0.9164, 0.3485, 0.9379, 0.3473, 0.8688, 0.4568, 0.8688, 0.4796, 0.8635, 0.4868, 0.8634, 0.4727, 0.8634, 0.4605, 0.8634, 0.4495, 0.8688, 0.4796, 0.8896, 0.4796, 0.8975, 0.4868, 0.8635, 0.4868, 0.8896, 0.4796, 0.8895, 0.4568, 0.8974, 0.4495, 0.8975, 0.4868, 0.9508, 0.4092, 0.9071, 0.4117, 0.9072, 0.3761, 0.9508, 0.3736, 0.8635, 0.3829, 0.9071, 0.3854, 0.8941, 0.4122, 0.8727, 0.4109, 0.7592, 0.3478, 0.821, 0.2908, 0.8209, 0.3316, 0.8034, 0.3477, 0.821, 0.2907, 0.8831, 0.3473, 0.8391, 0.3472, 0.8215, 0.3312, 0.8633, 0.3473, 0.8634, 0.4279, 0.8211, 0.4278, 0.821, 0.3473, 0.8473, 0.2658, 0.9094, 0.3224, 0.8831, 0.3473, 0.821, 0.2907, 0.8634, 0.3473, 0.9071, 0.3498, 0.9071, 0.3854, 0.8635, 0.3829, 0.7324, 0.3227, 0.7942, 0.2658, 0.821, 0.2908, 0.7592, 0.3478, 0.6806, 0.8539, 0.7319, 0.8539, 0.7461, 0.8539, 0.7461, 0.8696, 0.7461, 0.9039, 0.7461, 0.9154, 0.6806, 0.9154, 0.804, 0.9143, 0.7774, 0.9143, 0.7706, 0.9143, 0.7676, 0.8754, 0.8041, 0.854, 0.6492, 0.8963, 0.6806, 0.8986, 0.6806, 0.8986, 0.6596, 0.897, 0.6529, 0.6997, 0.6533, 0.4615, 0.6534, 0.3532, 0.9597, 0.3536, 0.9596, 0.4286, 0.9592, 0.7002, 0.7798, 0.6999, 0.6806, 0.9311, 0.6806, 0.9653, 0.6227, 0.9601, 0.6227, 0.9299, 0.7385, 0.9154, 0.7385, 0.9531, 0.7145, 0.9532, 0.7145, 0.9154, 0.7385, 0.9342, 0.7567, 0.9422, 0.7964, 0.9285, 0.7964, 0.9155, 0.7386, 0.9154, 0.5818, 0.7425, 0.5816, 0.8161, 0.5816, 0.8161, 0.5818, 0.7425, 0.5541, 0.4387, 0.5309, 0.5416, 0.5309, 0.5416, 0.5541, 0.4387, 0.4023, 0.5609, 0.5607, 0.5673, 0.5309, 0.5416, 0.5309, 0.5416, 0.4023, 0.5609, 0.4023, 0.5609, 0.5309, 0.5416, 0.5241, 0.5765, 0.4022, 0.5766, 0.4022, 0.5766, 0.5294, 0.5765, 0.02632, 0.6823, 0.02632, 0.6938, 0.02632, 0.6938, 0.02632, 0.6823, 0.4006, 0.8156, 0.4957, 0.8159, 0.5276, 0.7422, 0.4008, 0.7414, 0.4416, 0.7093, 0.4008, 0.7414, 0.5104, 0.7102, 0.5222, 0.6798, 0.4416, 0.7093, 0.4416, 0.7093, 0.5104, 0.7102, 0.4007, 0.7852, 0.4006, 0.8156, 0.4006, 0.8156, 0.3391, 0.9221, 0.3381, 0.8368, 0.2912, 0.8261, 0.2805, 0.8655, 0.02632, 0.7881, 0.02632, 0.8116, 0.02632, 0.7881, 0.5819, 0.711, 0.5818, 0.7425, 0.5818, 0.7425, 0.5819, 0.711, 0.4008, 0.7414, 0.4007, 0.7852, 0.4006, 0.8156, 0.4008, 0.7414, 0.5818, 0.7425, 0.5816, 0.8161, 0.5816, 0.8161, 0.5818, 0.7425, 0.5222, 0.6798, 0.5819, 0.711, 0.5821, 0.6625, 0.5249, 0.6623, 0.5819, 0.711, 0.5222, 0.6798, 0.5104, 0.7102, 0.5819, 0.711, 0.4008, 0.7414, 0.5276, 0.7422, 0.5819, 0.711, 0.5104, 0.7102, 0.2505, 0.8383, 0.2423, 0.8661, 0.2423, 0.8382, 0.5798, 0.5823, 0.5798, 0.5823, 0.5607, 0.5673, 0.4023, 0.5609, 0.02632, 0.6938, 0.5241, 0.5765, 0.5798, 0.5823, 0.5607, 0.5673, 0.5798, 0.5823, 0.5644, 0.4671, 0.2666, 0.2201, 0.2031, 0.2202, 0.2029, 0.163, 0.2027, 0.125, 0.2663, 0.1335, 0.1873, 0.1197, 0.1278, 0.1276, 0.1282, 0.02162, 0.1876, 0.02173, 0.03991, 0.1147, 0.06329, 0.1147, 0.0642, 0.2081, 0.04022, 0.2082, 0.3478, 0.2097, 0.2714, 0.2095, 0.2716, 0.1323, 0.3481, 0.1325, 0.1484, 0.6931, 0.1971, 0.7013, 0.02632, 0.7293, 0.02632, 0.6938, 0.469, 0.3917, 0.469, 0.3756, 0.3522, 0.3673, 0.3522, 0.3921, 0.2709, 0.5758, 0.3253, 0.576, 0.2094, 0.6643, 0.289, 0.6832, 0.3319, 0.7392, 0.2024, 0.7247, 0.2195, 0.705, 0.3319, 0.7392, 0.2808, 0.7746, 0.1896, 0.7395, 0.271, 0.8385, 0.2795, 0.9848, 0.2505, 0.8383, 0.5849, 0.5791, 0.5725, 0.6544, 0.5279, 0.6576, 0.4246, 0.6906, 0.3319, 0.7392, 0.289, 0.6832, 0.3707, 0.6576, 0.2795, 0.9848, 0.2423, 0.9845, 0.2423, 0.8661, 0.2505, 0.8383, 0.2795, 0.9848, 0.2423, 0.8661, 0.1896, 0.79, 0.2808, 0.7746, 0.2808, 0.7746, 0.1896, 0.79, 0.2808, 0.7746, 0.3319, 0.7392, 0.3319, 0.7392, 0.2808, 0.7746, 0.2808, 0.7746, 0.1896, 0.79, 0.1896, 0.7395, 0.3371, 0.8133, 0.1896, 0.8133, 0.1896, 0.79, 0.2808, 0.7746, 0.3319, 0.7392, 0.3371, 0.8133, 0.2808, 0.7746, 0.2423, 0.8661, 0.2423, 0.9845, 0.2423, 0.9845, 0.2423, 0.8661, 0.1896, 0.79, 0.1896, 0.8133, 0.1896, 0.8133, 0.1896, 0.79, 0.3254, 0.839, 0.3254, 0.839, 0.3254, 0.8968, 0.3254, 0.839, 0.3254, 0.9084, 0.3254, 0.8968, 0.5276, 0.7422, 0.5818, 0.7425, 0.5819, 0.711, 0.4957, 0.8159, 0.5816, 0.8161, 0.5818, 0.7425, 0.5276, 0.7422, 0.25, 0.3984, 0.2266, 0.3985, 0.1955, 0.285, 0.2496, 0.2882, 0.1844, 0.2959, 0.1303, 0.2996, 0.1305, 0.2293, 0.1846, 0.2294, 0.3384, 0.3032, 0.262, 0.2923, 0.2622, 0.2293, 0.3386, 0.2296, 0.03848, 0.34, 0.1149, 0.3296, 0.1151, 0.3993, 0.03867, 0.3995, 0.5369, 0.5807, 0.5745, 0.5808, 0.5328, 0.6551, 0.09058, 0.1146, 0.1163, 0.08696, 0.1164, 0.1145, 0.09058, 0.1146, 0.1164, 0.1145, 0.1167, 0.208, 0.09115, 0.208, 0.03963, 0.02992, 0.1161, 0.02971, 0.1163, 0.08696, 0.09058, 0.1146, 0.06329, 0.1147, 0.0398, 0.08093, 0.06329, 0.1147, 0.09058, 0.1146, 0.09115, 0.208, 0.0642, 0.2081, 0.2266, 0.3985, 0.1959, 0.3985, 0.1955, 0.285, 0.7145, 0.9532, 0.7139, 0.9768, 0.7071, 0.9768, 0.7567, 0.9422, 0.7625, 0.9757, 0.7625, 0.9757, 0.7567, 0.9422, 0.7145, 0.9532, 0.7071, 0.9768, 0.7071, 0.9768, 0.7145, 0.9532, 0.7625, 0.9757, 0.7963, 0.9758, 0.7964, 0.9285, 0.7567, 0.9422, 0.6806, 0.8539, 0.7319, 0.8539, 0.7319, 0.8539, 0.6806, 0.8539, 0.7798, 0.6999, 0.9592, 0.7002, 0.9592, 0.7002, 0.7798, 0.6999, 0.7964, 0.9285, 0.7567, 0.9422, 0.7567, 0.9422, 0.7964, 0.9285, 0.6806, 0.9154, 0.6806, 0.9311, 0.6227, 0.9299, 0.6227, 0.9154, 0.6806, 0.9653, 0.6806, 0.9768, 0.6227, 0.9769, 0.6227, 0.9601, 0.6603, 0.8687, 0.6601, 0.8539, 0.6806, 0.8539, 0.6806, 0.8685, 0.6806, 0.8986, 0.6492, 0.8963, 0.6227, 0.8943, 0.6238, 0.8693, 0.6477, 0.8689, 0.6806, 0.8685, 0.6806, 0.8685, 0.6477, 0.8689, 0.6603, 0.8687, 0.6806, 0.8685, 0.6227, 0.9601, 0.6227, 0.9299, 0.6227, 0.9299, 0.6227, 0.9601, 0.6238, 0.8693, 0.6227, 0.8943, 0.6227, 0.8943, 0.6238, 0.8693, 0.7145, 0.9154, 0.7145, 0.9532, 0.7071, 0.9768, 0.6806, 0.9768, 0.6806, 0.9154, 0.7145, 0.9154, 0.7145, 0.9532, 0.7145, 0.9532, 0.7145, 0.9154, 0.7774, 0.9143, 0.804, 0.9143, 0.804, 0.9143, 0.7774, 0.9143, 0.9592, 0.7002, 0.7798, 0.6999, 0.7798, 0.6999, 0.9592, 0.7002, 0.6806, 0.9154, 0.6806, 0.8539, 0.6806, 0.8539, 0.6806, 0.9154, 0.659, 0.9154, 0.6596, 0.897, 0.6806, 0.8986, 0.6806, 0.9154, 0.7385, 0.9757, 0.7625, 0.9757, 0.7567, 0.9422, 0.7385, 0.9342, 0.6477, 0.8689, 0.6238, 0.8693, 0.6238, 0.8693, 0.6603, 0.8687, 0.6227, 0.8943, 0.6492, 0.8963, 0.6596, 0.897, 0.6227, 0.8943, 0.6596, 0.897, 0.6227, 0.8943, 0.6227, 0.8943, 0.6596, 0.897, 0.7385, 0.9531, 0.7385, 0.9769, 0.7139, 0.9768, 0.7145, 0.9532, 0.8041, 0.854, 0.7676, 0.8754, 0.7462, 0.8738, 0.7462, 0.8539, 0.7676, 0.8754, 0.7706, 0.9143, 0.7461, 0.9142, 0.7462, 0.8738, 0.6151, 0.9154, 0.6151, 0.8916, 0.6151, 0.8539, 0.6601, 0.8539, 0.6603, 0.8687, 0.6238, 0.8693, 0.6227, 0.8943, 0.6596, 0.897, 0.659, 0.9154, 0.6238, 0.8693, 0.6227, 0.8943, 0.6227, 0.8943, 0.6238, 0.8693, 0.6601, 0.8539, 0.6603, 0.8687, 0.6603, 0.8687, 0.6601, 0.8539, 0.7462, 0.8738, 0.7461, 0.9142, 0.7461, 0.9142, 0.7462, 0.8738, 0.7385, 0.9531, 0.7385, 0.9154, 0.7385, 0.9154, 0.7385, 0.9531, 0.6596, 0.897, 0.659, 0.9154, 0.659, 0.9154, 0.6596, 0.897, 0.6603, 0.8687, 0.6238, 0.8693, 0.6238, 0.8693, 0.6603, 0.8687, 0.7385, 0.9342, 0.7385, 0.9757, 0.7385, 0.9757, 0.7385, 0.9342, 0.7385, 0.9531, 0.7385, 0.9769, 0.7385, 0.9769, 0.7385, 0.9531, 0.1971, 0.7013, 0.2195, 0.705, 0.02632, 0.752, 0.02632, 0.7293, 0.4632, 0.6252, 0.5021, 0.6563, 0.5281, 0.6564, 0.5294, 0.5765, 0.2094, 0.6643, 0.3253, 0.576, 0.289, 0.6832, 0.2195, 0.705, 0.3253, 0.576, 0.3696, 0.576, 0.289, 0.6832, 0.6627, 0.01302, 0.6915, 0.01369, 0.6912, 0.04985, 0.6628, 0.04919, 0.662, 0.1152, 0.6901, 0.1212, 0.6877, 0.1764, 0.6599, 0.1748, 0.6446, 0.01259, 0.6627, 0.01302, 0.6628, 0.04919, 0.6436, 0.04874, 0.6877, 0.1764, 0.6901, 0.1212, 0.7071, 0.125, 0.707, 0.1775, 0.6424, 0.124, 0.6424, 0.09666, 0.662, 0.1152, 0.6901, 0.1212, 0.7071, 0.1038, 0.7071, 0.125, 0.6424, 0.09666, 0.6425, 0.05829, 0.7071, 0.0619, 0.7071, 0.1038, 0.6901, 0.1212, 0.662, 0.1152, 0.5524, 0.1698, 0.5629, 0.1317, 0.5703, 0.1046, 0.6233, 0.1171, 0.6247, 0.1696, 0.2232, 0.4868, 0.2709, 0.5758, 0.1875, 0.5757, 0.1875, 0.5019, 0.1875, 0.5757, 0.2709, 0.5758, 0.2094, 0.6643, 0.5951, 0.6478, 0.6759, 0.648, 0.6724, 0.5931, 0.6026, 0.6032, 0.7559, 0.6042, 0.772, 0.6039, 0.772, 0.6039, 0.7435, 0.6045, 0.865, 0.6502, 0.7841, 0.65, 0.792, 0.6036, 0.8622, 0.6068, 0.9691, 0.6491, 0.8758, 0.649, 0.8821, 0.6078, 0.9622, 0.5969, 0.7435, 0.6045, 0.772, 0.6039, 0.772, 0.6039, 0.743, 0.6045, 0.792, 0.6036, 0.7841, 0.65, 0.7841, 0.65, 0.792, 0.6036, 0.6026, 0.6032, 0.5951, 0.6478, 0.5951, 0.6478, 0.6026, 0.6032, 0.7325, 0.3478, 0.7324, 0.4067, 0.7324, 0.4067, 0.7325, 0.3478, 0.7787, 0.6505, 0.754, 0.6505, 0.743, 0.6045, 0.772, 0.6039, 0.792, 0.6036, 0.7841, 0.65, 0.7841, 0.65, 0.792, 0.6036, 0.6026, 0.6032, 0.5951, 0.6478, 0.5951, 0.6478, 0.6026, 0.6032, 0.7325, 0.3478, 0.7324, 0.4067, 0.7324, 0.4067, 0.7324, 0.3901, 0.7324, 0.3634, 0.7325, 0.3478, 0.6911, 0.6057, 0.7237, 0.605, 0.7146, 0.6052, 0.6911, 0.6057, 0.6911, 0.6057, 0.7146, 0.6052, 0.7125, 0.6052, 0.6911, 0.6057, 0.7237, 0.605, 0.6911, 0.6057, 0.7014, 0.5232, 0.7188, 0.5231, 0.7118, 0.6506, 0.6855, 0.6506, 0.6911, 0.6057, 0.7125, 0.6052, 0.7237, 0.605, 0.7559, 0.6042, 0.7435, 0.6045, 0.7146, 0.6052, 0.7146, 0.6052, 0.7435, 0.6045, 0.743, 0.6045, 0.7125, 0.6052, 0.7559, 0.6042, 0.7237, 0.605, 0.7188, 0.5231, 0.7382, 0.5231, 0.754, 0.6505, 0.7118, 0.6506, 0.7125, 0.6052, 0.743, 0.6045, 0.1484, 0.8123, 0.02632, 0.8116, 0.02632, 0.7881, 0.1789, 0.7664, 0.3319, 0.7392, 0.1896, 0.7395, 0.2024, 0.7247, 0.3326, 0.7499, 0.3367, 0.8076, 0.3371, 0.8133, 0.3319, 0.7392, 0.3367, 0.8076, 0.3326, 0.7499, 0.4246, 0.6906, 0.3786, 0.7974, 0.3718, 0.8133, 0.3371, 0.8133, 0.3786, 0.7974, 0.3326, 0.7499, 0.3319, 0.7392, 0.3319, 0.7392, 0.4246, 0.6906, 0.3371, 0.8133, 0.3371, 0.8133, 0.3367, 0.8076, 0.3786, 0.7974, 0.3696, 0.551, 0.3696, 0.576, 0.3253, 0.576, 0.2709, 0.5758, 0.02632, 0.8116, 0.02632, 0.8116, 0.02632, 0.7881, 0.5818, 0.7425, 0.5818, 0.7425, 0.5816, 0.8161, 0.5816, 0.8161, 0.3541, 0.9003, 0.3539, 0.9242, 0.3537, 0.9446, 0.3537, 0.9446, 0.3541, 0.9003, 0.4207, 0.8946, 0.3854, 0.8935, 0.3837, 0.8787, 0.5009, 0.9467, 0.464, 0.9468, 0.5008, 0.9103, 0.464, 0.9468, 0.4245, 0.9571, 0.4437, 0.9344, 0.5008, 0.9103, 0.4827, 0.8812, 0.4547, 0.8359, 0.5006, 0.8359, 0.5006, 0.8569, 0.4356, 0.8999, 0.4211, 0.8934, 0.4219, 0.836, 0.438, 0.836, 0.4547, 0.8359, 0.464, 0.9468, 0.4437, 0.9344, 0.469, 0.916, 0.5008, 0.9103, 0.464, 0.9468, 0.469, 0.916, 0.4547, 0.8359, 0.4827, 0.8812, 0.469, 0.916, 0.4776, 0.9942, 0.4543, 0.9941, 0.4543, 0.9941, 0.4776, 0.9942, 0.4207, 0.8946, 0.3837, 0.8787, 0.3858, 0.8392, 0.4216, 0.8399, 0.3858, 0.8392, 0.3837, 0.8787, 0.3542, 0.8883, 0.3546, 0.8385, 0.4222, 0.9225, 0.4211, 0.8934, 0.4356, 0.8999, 0.4344, 0.9205, 0.4344, 0.9205, 0.4356, 0.8999, 0.469, 0.916, 0.4827, 0.8812, 0.5008, 0.9103, 0.469, 0.916, 0.4217, 0.9225, 0.3842, 0.9087, 0.3854, 0.8935, 0.4207, 0.8946, 0.4245, 0.9571, 0.4222, 0.9225, 0.4344, 0.9205, 0.4437, 0.9344, 0.4437, 0.9344, 0.4344, 0.9205, 0.469, 0.916, 0.4773, 0.9605, 0.4975, 0.9606, 0.4975, 0.9943, 0.4776, 0.9942, 0.4002, 0.924, 0.3942, 0.9551, 0.3539, 0.9242, 0.3541, 0.9003, 0.5643, 0.957, 0.5064, 0.9569, 0.5065, 0.9188, 0.5642, 0.9184, 0.4712, 0.981, 0.4642, 0.9795, 0.4002, 0.924, 0.4217, 0.9225, 0.5643, 0.957, 0.5064, 0.9569, 0.5064, 0.9569, 0.5643, 0.957, 0.464, 0.9468, 0.5009, 0.9467, 0.5009, 0.9467, 0.464, 0.9468, 0.3842, 0.9087, 0.4217, 0.9225, 0.4002, 0.924, 0.3541, 0.9003, 0.3541, 0.9003, 0.3854, 0.8935, 0.3842, 0.9087, 0.3541, 0.9003, 0.4717, 0.981, 0.4618, 0.9913, 0.4578, 0.9883, 0.4647, 0.9795, 0.4222, 0.9225, 0.4245, 0.9571, 0.4618, 0.9913, 0.4717, 0.981, 0.4578, 0.9883, 0.4618, 0.9913, 0.4245, 0.9571, 0.3948, 0.9558, 0.4642, 0.9795, 0.4572, 0.9876, 0.3942, 0.9551, 0.4002, 0.924, 0.3539, 0.9242, 0.3949, 0.9549, 0.3537, 0.9446, 0.464, 0.9468, 0.4245, 0.9571, 0.464, 0.9468, 0.4245, 0.9571, 0.4773, 0.9605, 0.4438, 0.9883, 0.4269, 0.9694, 0.4245, 0.9571, 0.3531, 0.9554, 0.4773, 0.9605, 0.4776, 0.9942, 0.4438, 0.9883, 0.3537, 0.9446, 0.4269, 0.9694, 0.3531, 0.9554, 0.4776, 0.9942, 0.4543, 0.9941, 0.4438, 0.9883, 0.4236, 0.852, 0.4547, 0.8463, 0.4892, 0.8718, 0.4896, 0.8921, 0.4892, 0.8718, 0.4896, 0.8921, 0.4896, 0.8921, 0.4892, 0.8718, 0.4236, 0.852, 0.4547, 0.8463, 0.4547, 0.8463, 0.4236, 0.852, 0.4547, 0.8463, 0.4892, 0.8718, 0.4892, 0.8718, 0.4547, 0.8463, 0.4896, 0.8921, 0.4236, 0.852, 0.4236, 0.852, 0.4896, 0.8921, 0.3696, 0.4995, 0.2232, 0.4868, 0.2709, 0.5758, 0.3696, 0.551, 0.5798, 0.5823, 0.5798, 0.5823, 0.5281, 0.6564, 0.1789, 0.7664, 0.2195, 0.705, 0.02632, 0.7534, 0.02632, 0.7881, 0.3696, 0.576, 0.289, 0.6832, 0.3707, 0.6576, 0.4416, 0.7093, 0.5013, 0.6622, 0.5249, 0.6623, 0.5222, 0.6798, 0.1841, 0.3994, 0.1844, 0.2959, 0.1303, 0.2996, 0.13, 0.3993, 0.3274, 0.9315, 0.3391, 0.9153, 0.3468, 0.8654, 0.2749, 0.8502, 0.2756, 0.8872, 0.3696, 0.4249, 0.2232, 0.4868, 0.3696, 0.4995, 0.1484, 0.6395, 0.02632, 0.6395, 0.02632, 0.6823, 0.02632, 0.6938, 0.1484, 0.6931, 0.4022, 0.5766, 0.5294, 0.5765, 0.4632, 0.6252, 0.4025, 0.5024, 0.4256, 0.4926, 0.5541, 0.4387, 0.5309, 0.5416, 0.4023, 0.5609, 0.3381, 0.4078, 0.3384, 0.3032, 0.262, 0.2923, 0.2616, 0.4076, 0.469, 0.3756, 0.3522, 0.3673, 0.3524, 0.2657, 0.4691, 0.2653, 0.4691, 0.2859, 0.2496, 0.2882, 0.2494, 0.228, 0.1954, 0.2281, 0.1955, 0.285, 0.03808, 0.2213, 0.03848, 0.34, 0.1149, 0.3296, 0.1146, 0.2211, 0.9557, 0.3473, 0.9557, 0.29, 0.9095, 0.29, 0.9094, 0.3473, 0.7847, 0.4654, 0.7847, 0.4067, 0.7384, 0.4067, 0.7385, 0.4654, 0.7584, 0.4654, 0.187, 0.2086, 0.1872, 0.1486, 0.1873, 0.1197, 0.1278, 0.1276, 0.1275, 0.2085, 0.3481, 0.1325, 0.3484, 0.03141, 0.2719, 0.0312, 0.2716, 0.1323, 0.2663, 0.1335, 0.2659, 0.01997, 0.2024, 0.02008, 0.2027, 0.125, 0.0398, 0.08093, 0.03991, 0.1147, 0.06329, 0.1147, 0.8633, 0.4851, 0.8634, 0.466, 0.8634, 0.4458, 0.8634, 0.4279, 0.8172, 0.4279, 0.8171, 0.4852, 0.9534, 0.4704, 0.9533, 0.4117, 0.9071, 0.4117, 0.9071, 0.4704, 0.648, 0.371, 0.6478, 0.3143, 0.6093, 0.3144, 0.6095, 0.3711, 0.6093, 0.2575, 0.6095, 0.3143, 0.6639, 0.3141, 0.6637, 0.2574, 0.6093, 0.371, 0.6091, 0.3143, 0.5706, 0.3144, 0.5708, 0.3711, 0.5547, 0.2575, 0.5549, 0.3143, 0.6093, 0.3141, 0.6091, 0.2574, 0.6026, 0.6032, 0.6164, 0.5211, 0.6677, 0.5211, 0.6724, 0.5931, 0.5642, 0.9184, 0.5639, 0.8411, 0.5068, 0.8409, 0.5067, 0.863, 0.5065, 0.9188, 0.4356, 0.8999, 0.469, 0.916, 0.4547, 0.8359, 0.772, 0.6039, 0.7605, 0.5231, 0.7382, 0.5231, 0.7559, 0.6042, 0.8622, 0.6068, 0.8569, 0.5231, 0.8056, 0.523, 0.792, 0.6036, 0.4776, 0.9942, 0.4776, 0.9942, 0.4975, 0.9943, 0.4975, 0.9943, 0.9622, 0.5969, 0.9531, 0.5285, 0.8941, 0.5285, 0.8821, 0.6078, 0.2825, 0.9952, 0.3305, 0.9196, 0.3142, 0.8947, 0.2838, 0.8659, 0.2423, 0.9531, 0.2447, 0.954, 0.2821, 0.8664, 0.2015, 0.8412, 0.194, 0.9214, 0.6423, 0.1738, 0.6599, 0.1748, 0.662, 0.1152, 0.6424, 0.124, 0.7779, 0.05983, 0.7592, 0.05973, 0.7316, 0.05958, 0.7128, 0.05949, 0.7129, 0.1216, 0.7129, 0.1741, 0.778, 0.1744, 0.2037, 0.9226, 0.1469, 0.9255, 0.1597, 0.9387, 0.1925, 0.9707, 0.2104, 0.9644, 0.2318, 0.9748, 0.2378, 0.9908, 0.2657, 0.998, 0.2724, 0.9867, 0.844, 0.8041, 0.8439, 0.6902, 0.7897, 0.6906, 0.7898, 0.8045, 0.7829, 0.8081, 0.7828, 0.6916, 0.7358, 0.6936, 0.736, 0.8101, 0.7349, 0.8108, 0.735, 0.6972, 0.6808, 0.6968, 0.6807, 0.8105, 0.6396, 0.6962, 0.6395, 0.8127, 0.6865, 0.8148, 0.6866, 0.6983, 0.8974, 0.4122, 0.8634, 0.4122, 0.8634, 0.4495, 0.8975, 0.4495, 0.9508, 0.3847, 0.9839, 0.3846, 0.984, 0.3473, 0.9509, 0.3473, 0.3837, 0.8787, 0.3542, 0.8883, 0.3541, 0.9003, 0.3854, 0.8935, 0.4377, 0.9954, 0.4332, 0.9782, 0.4378, 0.963, 0.429, 0.963, 0.4198, 0.963, 0.3946, 0.963, 0.3945, 0.9954, 0.6912, 0.04985, 0.7104, 0.05031, 0.7114, 0.01416, 0.6915, 0.01369, 0.6233, 0.1171, 0.6215, 0.05503, 0.584, 0.05514, 0.5703, 0.1046, 0.2068, 0.8362, 0.1912, 0.9163, 0.1395, 0.9147, 0.1413, 0.8311, 0.7793, 0.2541, 0.7795, 0.1843, 0.7127, 0.1842, 0.7124, 0.2539, 0.5111, 0.0568, 0.4737, 0.0567, 0.4705, 0.1713, 0.5426, 0.1715, 0.5312, 0.1298, 0.5254, 0.1088, 0.8895, 0.4568, 0.8974, 0.4495, 0.8634, 0.4495, 0.8688, 0.4568, 0.7324, 0.4067, 0.7846, 0.4066, 0.7847, 0.3478, 0.7325, 0.3478, 0.9508, 0.3736, 0.9379, 0.3473, 0.9164, 0.3485, 0.9072, 0.3761, 0.8688, 0.4568, 0.8634, 0.4495, 0.8634, 0.4605, 0.8634, 0.4727, 0.8635, 0.4868, 0.8688, 0.4796, 0.8688, 0.4796, 0.8635, 0.4868, 0.8975, 0.4868, 0.8896, 0.4796, 0.8896, 0.4796, 0.8975, 0.4868, 0.8974, 0.4495, 0.8895, 0.4568, 0.9508, 0.4092, 0.9508, 0.3736, 0.9072, 0.3761, 0.9071, 0.4117, 0.8635, 0.3829, 0.8727, 0.4109, 0.8941, 0.4122, 0.9071, 0.3854, 0.7592, 0.3478, 0.8034, 0.3477, 0.8209, 0.3316, 0.821, 0.2908, 0.821, 0.2907, 0.8215, 0.3312, 0.8391, 0.3472, 0.8831, 0.3473, 0.8633, 0.3473, 0.821, 0.3473, 0.8211, 0.4278, 0.8634, 0.4279, 0.8473, 0.2658, 0.821, 0.2907, 0.8831, 0.3473, 0.9094, 0.3224, 0.8634, 0.3473, 0.8635, 0.3829, 0.9071, 0.3854, 0.9071, 0.3498, 0.7324, 0.3227, 0.7592, 0.3478, 0.821, 0.2908, 0.7942, 0.2658, 0.6806, 0.8539, 0.6806, 0.9154, 0.7461, 0.9154, 0.7461, 0.9039, 0.7461, 0.8696, 0.7461, 0.8539, 0.7319, 0.8539, 0.804, 0.9143, 0.8041, 0.854, 0.7676, 0.8754, 0.7706, 0.9143, 0.7774, 0.9143, 0.6492, 0.8963, 0.6596, 0.897, 0.6806, 0.8986, 0.6806, 0.8986, 0.6529, 0.6997, 0.7798, 0.6999, 0.9592, 0.7002, 0.9596, 0.4286, 0.9597, 0.3536, 0.6534, 0.3532, 0.6533, 0.4615, 0.6806, 0.9311, 0.6227, 0.9299, 0.6227, 0.9601, 0.6806, 0.9653, 0.7385, 0.9154, 0.7145, 0.9154, 0.7145, 0.9532, 0.7385, 0.9531, 0.7385, 0.9342, 0.7386, 0.9154, 0.7964, 0.9155, 0.7964, 0.9285, 0.7567, 0.9422, 0.5818, 0.7425, 0.5818, 0.7425, 0.5816, 0.8161, 0.5816, 0.8161, 0.5541, 0.4387, 0.5541, 0.4387, 0.5309, 0.5416, 0.5309, 0.5416, 0.4023, 0.5609, 0.5309, 0.5416, 0.5607, 0.5673, 0.5309, 0.5416, 0.5309, 0.5416, 0.4023, 0.5609, 0.4023, 0.5609, 0.5241, 0.5765, 0.5294, 0.5765, 0.4022, 0.5766, 0.4022, 0.5766, 0.02632, 0.6823, 0.02632, 0.6823, 0.02632, 0.6938, 0.02632, 0.6938, 0.4006, 0.8156, 0.4008, 0.7414, 0.5276, 0.7422, 0.4957, 0.8159, 0.4416, 0.7093, 0.5104, 0.7102, 0.4008, 0.7414, 0.5222, 0.6798, 0.5104, 0.7102, 0.4416, 0.7093, 0.4416, 0.7093, 0.4007, 0.7852, 0.4006, 0.8156, 0.4006, 0.8156, 0.3391, 0.9221, 0.2805, 0.8655, 0.2912, 0.8261, 0.3381, 0.8368, 0.02632, 0.7881, 0.02632, 0.7881, 0.02632, 0.8116, 0.5819, 0.711, 0.5819, 0.711, 0.5818, 0.7425, 0.5818, 0.7425, 0.4008, 0.7414, 0.4008, 0.7414, 0.4006, 0.8156, 0.4007, 0.7852, 0.5818, 0.7425, 0.5818, 0.7425, 0.5816, 0.8161, 0.5816, 0.8161, 0.5222, 0.6798, 0.5249, 0.6623, 0.5821, 0.6625, 0.5819, 0.711, 0.5819, 0.711, 0.5819, 0.711, 0.5104, 0.7102, 0.5222, 0.6798, 0.4008, 0.7414, 0.5104, 0.7102, 0.5819, 0.711, 0.5276, 0.7422, 0.2505, 0.8383, 0.2423, 0.8382, 0.2423, 0.8661, 0.5798, 0.5823, 0.5241, 0.5765, 0.02632, 0.6938, 0.4023, 0.5609, 0.5607, 0.5673, 0.5798, 0.5823, 0.5798, 0.5823, 0.5644, 0.4671, 0.5798, 0.5823, 0.5607, 0.5673, 0.2666, 0.2201, 0.2663, 0.1335, 0.2027, 0.125, 0.2029, 0.163, 0.2031, 0.2202, 0.1873, 0.1197, 0.1876, 0.02173, 0.1282, 0.02162, 0.1278, 0.1276, 0.03991, 0.1147, 0.04022, 0.2082, 0.0642, 0.2081, 0.06329, 0.1147, 0.3478, 0.2097, 0.3481, 0.1325, 0.2716, 0.1323, 0.2714, 0.2095, 0.1484, 0.6931, 0.02632, 0.6938, 0.02632, 0.7293, 0.1971, 0.7013, 0.469, 0.3917, 0.3522, 0.3921, 0.3522, 0.3673, 0.469, 0.3756, 0.2709, 0.5758, 0.2094, 0.6643, 0.3253, 0.576, 0.289, 0.6832, 0.2195, 0.705, 0.2024, 0.7247, 0.3319, 0.7392, 0.3319, 0.7392, 0.1896, 0.7395, 0.2808, 0.7746, 0.271, 0.8385, 0.2505, 0.8383, 0.2795, 0.9848, 0.5849, 0.5791, 0.5279, 0.6576, 0.5725, 0.6544, 0.4246, 0.6906, 0.3707, 0.6576, 0.289, 0.6832, 0.3319, 0.7392, 0.2795, 0.9848, 0.2423, 0.8661, 0.2423, 0.9845, 0.2505, 0.8383, 0.2423, 0.8661, 0.2795, 0.9848, 0.1896, 0.79, 0.1896, 0.79, 0.2808, 0.7746, 0.2808, 0.7746, 0.2808, 0.7746, 0.2808, 0.7746, 0.3319, 0.7392, 0.3319, 0.7392, 0.2808, 0.7746, 0.1896, 0.7395, 0.1896, 0.79, 0.3371, 0.8133, 0.2808, 0.7746, 0.1896, 0.79, 0.1896, 0.8133, 0.3319, 0.7392, 0.2808, 0.7746, 0.3371, 0.8133, 0.2423, 0.8661, 0.2423, 0.8661, 0.2423, 0.9845, 0.2423, 0.9845, 0.1896, 0.79, 0.1896, 0.79, 0.1896, 0.8133, 0.1896, 0.8133, 0.3254, 0.839, 0.3254, 0.8968, 0.3254, 0.839, 0.3254, 0.839, 0.3254, 0.8968, 0.3254, 0.9084, 0.5276, 0.7422, 0.5819, 0.711, 0.5818, 0.7425, 0.4957, 0.8159, 0.5276, 0.7422, 0.5818, 0.7425, 0.5816, 0.8161, 0.25, 0.3984, 0.2496, 0.2882, 0.1955, 0.285, 0.2266, 0.3985, 0.1844, 0.2959, 0.1846, 0.2294, 0.1305, 0.2293, 0.1303, 0.2996, 0.3384, 0.3032, 0.3386, 0.2296, 0.2622, 0.2293, 0.262, 0.2923, 0.03848, 0.34, 0.03867, 0.3995, 0.1151, 0.3993, 0.1149, 0.3296, 0.5369, 0.5807, 0.5328, 0.6551, 0.5745, 0.5808, 0.09058, 0.1146, 0.1164, 0.1145, 0.1163, 0.08696, 0.09058, 0.1146, 0.09115, 0.208, 0.1167, 0.208, 0.1164, 0.1145, 0.03963, 0.02992, 0.0398, 0.08093, 0.06329, 0.1147, 0.09058, 0.1146, 0.1163, 0.08696, 0.1161, 0.02971, 0.06329, 0.1147, 0.0642, 0.2081, 0.09115, 0.208, 0.09058, 0.1146, 0.2266, 0.3985, 0.1955, 0.285, 0.1959, 0.3985, 0.7145, 0.9532, 0.7071, 0.9768, 0.7139, 0.9768, 0.7567, 0.9422, 0.7567, 0.9422, 0.7625, 0.9757, 0.7625, 0.9757, 0.7145, 0.9532, 0.7145, 0.9532, 0.7071, 0.9768, 0.7071, 0.9768, 0.7625, 0.9757, 0.7567, 0.9422, 0.7964, 0.9285, 0.7963, 0.9758, 0.6806, 0.8539, 0.6806, 0.8539, 0.7319, 0.8539, 0.7319, 0.8539, 0.7798, 0.6999, 0.7798, 0.6999, 0.9592, 0.7002, 0.9592, 0.7002, 0.7964, 0.9285, 0.7964, 0.9285, 0.7567, 0.9422, 0.7567, 0.9422, 0.6806, 0.9154, 0.6227, 0.9154, 0.6227, 0.9299, 0.6806, 0.9311, 0.6806, 0.9653, 0.6227, 0.9601, 0.6227, 0.9769, 0.6806, 0.9768, 0.6603, 0.8687, 0.6806, 0.8685, 0.6806, 0.8539, 0.6601, 0.8539, 0.6806, 0.8986, 0.6806, 0.8685, 0.6477, 0.8689, 0.6238, 0.8693, 0.6227, 0.8943, 0.6492, 0.8963, 0.6806, 0.8685, 0.6806, 0.8685, 0.6603, 0.8687, 0.6477, 0.8689, 0.6227, 0.9601, 0.6227, 0.9601, 0.6227, 0.9299, 0.6227, 0.9299, 0.6238, 0.8693, 0.6238, 0.8693, 0.6227, 0.8943, 0.6227, 0.8943, 0.7145, 0.9154, 0.6806, 0.9154, 0.6806, 0.9768, 0.7071, 0.9768, 0.7145, 0.9532, 0.7145, 0.9154, 0.7145, 0.9154, 0.7145, 0.9532, 0.7145, 0.9532, 0.7774, 0.9143, 0.7774, 0.9143, 0.804, 0.9143, 0.804, 0.9143, 0.9592, 0.7002, 0.9592, 0.7002, 0.7798, 0.6999, 0.7798, 0.6999, 0.6806, 0.9154, 0.6806, 0.9154, 0.6806, 0.8539, 0.6806, 0.8539, 0.659, 0.9154, 0.6806, 0.9154, 0.6806, 0.8986, 0.6596, 0.897, 0.7385, 0.9757, 0.7385, 0.9342, 0.7567, 0.9422, 0.7625, 0.9757, 0.6477, 0.8689, 0.6603, 0.8687, 0.6238, 0.8693, 0.6238, 0.8693, 0.6227, 0.8943, 0.6227, 0.8943, 0.6596, 0.897, 0.6492, 0.8963, 0.6596, 0.897, 0.6596, 0.897, 0.6227, 0.8943, 0.6227, 0.8943, 0.7385, 0.9531, 0.7145, 0.9532, 0.7139, 0.9768, 0.7385, 0.9769, 0.8041, 0.854, 0.7462, 0.8539, 0.7462, 0.8738, 0.7676, 0.8754, 0.7676, 0.8754, 0.7462, 0.8738, 0.7461, 0.9142, 0.7706, 0.9143, 0.6151, 0.9154, 0.659, 0.9154, 0.6596, 0.897, 0.6227, 0.8943, 0.6238, 0.8693, 0.6603, 0.8687, 0.6601, 0.8539, 0.6151, 0.8539, 0.6151, 0.8916, 0.6238, 0.8693, 0.6238, 0.8693, 0.6227, 0.8943, 0.6227, 0.8943, 0.6601, 0.8539, 0.6601, 0.8539, 0.6603, 0.8687, 0.6603, 0.8687, 0.7462, 0.8738, 0.7462, 0.8738, 0.7461, 0.9142, 0.7461, 0.9142, 0.7385, 0.9531, 0.7385, 0.9531, 0.7385, 0.9154, 0.7385, 0.9154, 0.6596, 0.897, 0.6596, 0.897, 0.659, 0.9154, 0.659, 0.9154, 0.6603, 0.8687, 0.6603, 0.8687, 0.6238, 0.8693, 0.6238, 0.8693, 0.7385, 0.9342, 0.7385, 0.9342, 0.7385, 0.9757, 0.7385, 0.9757, 0.7385, 0.9531, 0.7385, 0.9531, 0.7385, 0.9769, 0.7385, 0.9769, 0.1971, 0.7013, 0.02632, 0.7293, 0.02632, 0.752, 0.2195, 0.705, 0.4632, 0.6252, 0.5294, 0.5765, 0.5281, 0.6564, 0.5021, 0.6563, 0.2094, 0.6643, 0.2195, 0.705, 0.289, 0.6832, 0.3253, 0.576, 0.3253, 0.576, 0.289, 0.6832, 0.3696, 0.576, 0.6627, 0.01302, 0.6628, 0.04919, 0.6912, 0.04985, 0.6915, 0.01369, 0.662, 0.1152, 0.6599, 0.1748, 0.6877, 0.1764, 0.6901, 0.1212, 0.6446, 0.01259, 0.6436, 0.04874, 0.6628, 0.04919, 0.6627, 0.01302, 0.6877, 0.1764, 0.707, 0.1775, 0.7071, 0.125, 0.6901, 0.1212, 0.6424, 0.124, 0.662, 0.1152, 0.6424, 0.09666, 0.6901, 0.1212, 0.7071, 0.125, 0.7071, 0.1038, 0.6424, 0.09666, 0.662, 0.1152, 0.6901, 0.1212, 0.7071, 0.1038, 0.7071, 0.0619, 0.6425, 0.05829, 0.5524, 0.1698, 0.6247, 0.1696, 0.6233, 0.1171, 0.5703, 0.1046, 0.5629, 0.1317, 0.2232, 0.4868, 0.1875, 0.5019, 0.1875, 0.5757, 0.2709, 0.5758, 0.1875, 0.5757, 0.2094, 0.6643, 0.2709, 0.5758, 0.5951, 0.6478, 0.6026, 0.6032, 0.6724, 0.5931, 0.6759, 0.648, 0.7559, 0.6042, 0.7435, 0.6045, 0.772, 0.6039, 0.772, 0.6039, 0.865, 0.6502, 0.8622, 0.6068, 0.792, 0.6036, 0.7841, 0.65, 0.9691, 0.6491, 0.9622, 0.5969, 0.8821, 0.6078, 0.8758, 0.649, 0.7435, 0.6045, 0.743, 0.6045, 0.772, 0.6039, 0.772, 0.6039, 0.792, 0.6036, 0.792, 0.6036, 0.7841, 0.65, 0.7841, 0.65, 0.6026, 0.6032, 0.6026, 0.6032, 0.5951, 0.6478, 0.5951, 0.6478, 0.7325, 0.3478, 0.7325, 0.3478, 0.7324, 0.4067, 0.7324, 0.4067, 0.7787, 0.6505, 0.772, 0.6039, 0.743, 0.6045, 0.754, 0.6505, 0.792, 0.6036, 0.792, 0.6036, 0.7841, 0.65, 0.7841, 0.65, 0.6026, 0.6032, 0.6026, 0.6032, 0.5951, 0.6478, 0.5951, 0.6478, 0.7325, 0.3478, 0.7325, 0.3478, 0.7324, 0.3634, 0.7324, 0.3901, 0.7324, 0.4067, 0.7324, 0.4067, 0.6911, 0.6057, 0.6911, 0.6057, 0.7146, 0.6052, 0.7237, 0.605, 0.6911, 0.6057, 0.6911, 0.6057, 0.7125, 0.6052, 0.7146, 0.6052, 0.7237, 0.605, 0.7188, 0.5231, 0.7014, 0.5232, 0.6911, 0.6057, 0.7118, 0.6506, 0.7125, 0.6052, 0.6911, 0.6057, 0.6855, 0.6506, 0.7237, 0.605, 0.7146, 0.6052, 0.7435, 0.6045, 0.7559, 0.6042, 0.7146, 0.6052, 0.7125, 0.6052, 0.743, 0.6045, 0.7435, 0.6045, 0.7559, 0.6042, 0.7382, 0.5231, 0.7188, 0.5231, 0.7237, 0.605, 0.754, 0.6505, 0.743, 0.6045, 0.7125, 0.6052, 0.7118, 0.6506, 0.1484, 0.8123, 0.1789, 0.7664, 0.02632, 0.7881, 0.02632, 0.8116, 0.3319, 0.7392, 0.2024, 0.7247, 0.1896, 0.7395, 0.3326, 0.7499, 0.3319, 0.7392, 0.3371, 0.8133, 0.3367, 0.8076, 0.3367, 0.8076, 0.3786, 0.7974, 0.4246, 0.6906, 0.3326, 0.7499, 0.3718, 0.8133, 0.3786, 0.7974, 0.3371, 0.8133, 0.3326, 0.7499, 0.4246, 0.6906, 0.3319, 0.7392, 0.3319, 0.7392, 0.3371, 0.8133, 0.3786, 0.7974, 0.3367, 0.8076, 0.3371, 0.8133, 0.3696, 0.551, 0.2709, 0.5758, 0.3253, 0.576, 0.3696, 0.576, 0.02632, 0.8116, 0.02632, 0.7881, 0.02632, 0.8116, 0.5818, 0.7425, 0.5816, 0.8161, 0.5816, 0.8161, 0.5818, 0.7425, 0.3541, 0.9003, 0.3541, 0.9003, 0.3537, 0.9446, 0.3537, 0.9446, 0.3539, 0.9242, 0.4207, 0.8946, 0.3837, 0.8787, 0.3854, 0.8935, 0.5009, 0.9467, 0.5008, 0.9103, 0.464, 0.9468, 0.464, 0.9468, 0.4437, 0.9344, 0.4245, 0.9571, 0.5008, 0.9103, 0.5006, 0.8569, 0.5006, 0.8359, 0.4547, 0.8359, 0.4827, 0.8812, 0.4356, 0.8999, 0.4547, 0.8359, 0.438, 0.836, 0.4219, 0.836, 0.4211, 0.8934, 0.464, 0.9468, 0.469, 0.916, 0.4437, 0.9344, 0.5008, 0.9103, 0.469, 0.916, 0.464, 0.9468, 0.4547, 0.8359, 0.469, 0.916, 0.4827, 0.8812, 0.4776, 0.9942, 0.4776, 0.9942, 0.4543, 0.9941, 0.4543, 0.9941, 0.4207, 0.8946, 0.4216, 0.8399, 0.3858, 0.8392, 0.3837, 0.8787, 0.3858, 0.8392, 0.3546, 0.8385, 0.3542, 0.8883, 0.3837, 0.8787, 0.4222, 0.9225, 0.4344, 0.9205, 0.4356, 0.8999, 0.4211, 0.8934, 0.4344, 0.9205, 0.469, 0.916, 0.4356, 0.8999, 0.4827, 0.8812, 0.469, 0.916, 0.5008, 0.9103, 0.4217, 0.9225, 0.4207, 0.8946, 0.3854, 0.8935, 0.3842, 0.9087, 0.4245, 0.9571, 0.4437, 0.9344, 0.4344, 0.9205, 0.4222, 0.9225, 0.4437, 0.9344, 0.469, 0.916, 0.4344, 0.9205, 0.4773, 0.9605, 0.4776, 0.9942, 0.4975, 0.9943, 0.4975, 0.9606, 0.4002, 0.924, 0.3541, 0.9003, 0.3539, 0.9242, 0.3942, 0.9551, 0.5643, 0.957, 0.5642, 0.9184, 0.5065, 0.9188, 0.5064, 0.9569, 0.4712, 0.981, 0.4217, 0.9225, 0.4002, 0.924, 0.4642, 0.9795, 0.5643, 0.957, 0.5643, 0.957, 0.5064, 0.9569, 0.5064, 0.9569, 0.464, 0.9468, 0.464, 0.9468, 0.5009, 0.9467, 0.5009, 0.9467, 0.3842, 0.9087, 0.3541, 0.9003, 0.4002, 0.924, 0.4217, 0.9225, 0.3541, 0.9003, 0.3541, 0.9003, 0.3842, 0.9087, 0.3854, 0.8935, 0.4717, 0.981, 0.4647, 0.9795, 0.4578, 0.9883, 0.4618, 0.9913, 0.4222, 0.9225, 0.4717, 0.981, 0.4618, 0.9913, 0.4245, 0.9571, 0.4578, 0.9883, 0.3948, 0.9558, 0.4245, 0.9571, 0.4618, 0.9913, 0.4642, 0.9795, 0.4002, 0.924, 0.3942, 0.9551, 0.4572, 0.9876, 0.3539, 0.9242, 0.3537, 0.9446, 0.3949, 0.9549, 0.464, 0.9468, 0.464, 0.9468, 0.4245, 0.9571, 0.4245, 0.9571, 0.4438, 0.9883, 0.4773, 0.9605, 0.4269, 0.9694, 0.3531, 0.9554, 0.4245, 0.9571, 0.4773, 0.9605, 0.4438, 0.9883, 0.4776, 0.9942, 0.3537, 0.9446, 0.3531, 0.9554, 0.4269, 0.9694, 0.4776, 0.9942, 0.4438, 0.9883, 0.4543, 0.9941, 0.4236, 0.852, 0.4896, 0.8921, 0.4892, 0.8718, 0.4547, 0.8463, 0.4892, 0.8718, 0.4892, 0.8718, 0.4896, 0.8921, 0.4896, 0.8921, 0.4236, 0.852, 0.4236, 0.852, 0.4547, 0.8463, 0.4547, 0.8463, 0.4547, 0.8463, 0.4547, 0.8463, 0.4892, 0.8718, 0.4892, 0.8718, 0.4896, 0.8921, 0.4896, 0.8921, 0.4236, 0.852, 0.4236, 0.852])
me_mech1mesh.materials.append(mat_mechmat)
me_mech1mesh.use_remesh_preserve_volume = False
me_mech1mesh.use_remesh_preserve_attributes = False
me_mech1mesh.use_mirror_x = True
me_mech1mesh.update()
arm_armature = bpy.data.armatures.new('Armature')  # bones are not reproduced

# ---- objects
ob_mech1 = bpy.data.objects.new('Mech1', me_mech1mesh)
ob_camera = bpy.data.objects.new('Camera', cam_camera)
ob_mecharmature = bpy.data.objects.new('MechArmature', arm_armature)

# ---- transforms, parenting, visibility, modifiers, constraints
ob_mech1.parent = ob_mecharmature
ob_mech1.location = (0.0, 0.0, 0.0)
ob_mech1.lineart.crease_threshold = 0.0
ob_mech1.use_mesh_mirror_x = True
_vg = ob_mech1.vertex_groups.new(name='DLeg.L')
for _i, _w in zip([24, 25, 26, 27, 32, 33, 34, 35, 36, 37, 38, 39, 40, 41, 42, 43, 44, 45, 46, 47, 49, 52, 139, 140, 141, 142, 157, 158, 159, 160, 161, 162, 163, 164, 165, 166, 213, 215, 219, 220, 222, 223], [0.1519, 0.0, 0.0, 0.0, 1.0, 1.0, 0.9216, 0.9661, 0.56, 1.0, 0.9787, 0.9926, 1.0, 0.7719, 0.7275, 0.9925, 0.0, 0.0, 0.0, 0.1868, 0.1344, 0.0, 1.0, 0.98, 0.7693, 0.954, 0.0, 0.09247, 0.0, 0.0, 0.9767, 0.9156, 0.985, 0.9887, 0.7014, 0.8404, 0.08974, 0.0, 0.04847, 0.01749, 0.05798, 0.0]): _vg.add([_i], _w, 'REPLACE')
_vg = ob_mech1.vertex_groups.new(name='UpLeg.L')
for _i, _w in zip([3, 14, 16, 17, 18, 20, 24, 25, 26, 27, 28, 29, 30, 31, 36, 38, 39, 40, 41, 42, 43, 44, 45, 46, 47, 109, 110, 111, 114, 115, 118, 119, 120, 121, 128, 132, 133, 134, 135, 136, 140, 141, 142, 143, 157, 158, 159, 160, 162, 163, 165, 166, 167, 210, 211, 212, 224, 323, 413, 418, 422, 423, 425, 447], [0.0, 0.0, 0.0, 0.0, 0.0, 0.03557, 1.0, 1.0, 1.0, 1.0, 1.0, 1.0, 0.9923, 1.0, 0.01721, 0.0, 0.001426, 0.178, 0.0107, 0.01072, 0.04533, 1.0, 1.0, 1.0, 1.0, 0.02977, 0.0, 0.0, 0.006328, 0.0, 0.01843, 0.02977, 0.0, 0.006328, 0.0, 0.0, 0.0, 0.0, 0.0, 0.0, 0.0007476, 0.009023, 0.0, 0.00455, 1.0, 1.0, 0.9973, 1.0, 0.003277, 0.001018, 0.01168, 0.006231, 0.9956, 0.0, 0.0, 0.0, 0.0, 0.001346, 0.001127, 0.0002395, 0.0006978, 0.001127, 0.0002395, 0.0001722]): _vg.add([_i], _w, 'REPLACE')
_vg = ob_mech1.vertex_groups.new(name='Spine1')
for _i, _w in zip([0, 1, 2, 3, 4, 5, 6, 7, 8, 9, 10, 11, 13, 15, 22, 59, 65, 67, 76, 80, 107, 108, 111, 112, 117, 122, 123, 124, 125, 126, 127, 128, 129, 130, 131, 133, 134, 136, 137, 138, 144, 145, 146, 147, 148, 149, 150, 151, 152, 153, 154, 155, 156, 169, 172, 173, 175, 178, 187, 207, 210, 211, 247, 248, 249, 250, 252, 253, 254, 255, 256, 257, 258, 259, 260, 303, 304, 305, 306, 307, 308, 309, 310, 311, 312, 313, 314, 316, 318, 325, 362, 368, 370, 379, 383, 411, 412, 415, 416, 421, 426, 427, 428, 429, 430, 431, 432, 433, 434, 435, 437, 438, 440, 441, 442, 448, 449, 450, 451, 452, 453, 454, 455, 456, 457, 458, 459, 460, 473, 476, 477, 479, 482, 491, 511, 514, 515, 551, 552, 553, 554, 556, 557, 558, 559, 560, 561, 562, 563, 564], [1.0, 1.0, 1.0, 1.0, 1.0, 1.0, 0.9566, 1.0, 1.0, 1.0, 1.0, 1.0, 1.0, 1.0, 0.4484, 0.3128, 0.0, 0.0, 0.0, 1.0, 1.0, 1.0, 1.0, 1.0, 1.0, 1.0, 1.0, 1.0, 1.0, 1.0, 1.0, 1.0, 1.0, 1.0, 1.0, 1.0, 1.0, 1.0, 0.976, 1.0, 1.0, 0.9917, 1.0, 0.9703, 0.9889, 0.9703, 1.0, 0.9917, 0.9566, 0.9889, 1.0, 1.0, 1.0, 0.0, 0.0, 0.0, 0.0, 0.0, 0.0, 0.0, 0.6106, 0.6853, 1.0, 0.9988, 1.0, 0.9924, 1.0, 1.0, 1.0, 1.0, 1.0, 1.0, 1.0, 1.0, 1.0, 1.0, 1.0, 1.0, 1.0, 1.0, 1.0, 0.9566, 1.0, 1.0, 1.0, 1.0, 1.0, 1.0, 1.0, 0.4484, 0.3128, 0.0, 0.0, 0.0, 1.0, 1.0, 1.0, 1.0, 1.0, 1.0, 1.0, 1.0, 1.0, 1.0, 1.0, 1.0, 1.0, 1.0, 1.0, 1.0, 1.0, 1.0, 1.0, 0.976, 1.0, 1.0, 0.9917, 1.0, 0.9703, 0.9889, 0.9703, 1.0, 0.9917, 0.9566, 0.9889, 1.0, 1.0, 1.0, 0.0, 0.0, 0.0, 0.0, 0.0, 0.0, 0.0, 0.6106, 0.6853, 1.0, 0.9988, 1.0, 0.9924, 1.0, 1.0, 1.0, 1.0, 1.0, 1.0, 1.0, 1.0, 1.0]): _vg.add([_i], _w, 'REPLACE')
_vg = ob_mech1.vertex_groups.new(name='Foot.L')
for _i, _w in zip([33, 34, 35, 48, 49, 52, 53, 56, 57, 60, 61, 139, 140, 142, 161, 162, 163, 164, 166, 213, 214, 215, 216, 217, 218, 219, 220, 221, 222, 223, 356, 363, 364, 518, 519, 520, 521, 522, 523, 524, 527], [0.1542, 0.0, 0.0, 1.0, 1.0, 1.0, 1.0, 1.0, 1.0, 1.0, 1.0, 0.06672, 0.0, 0.0, 0.0, 0.0, 0.0, 0.0, 0.0, 1.0, 1.0, 1.0, 1.0, 1.0, 1.0, 1.0, 1.0, 1.0, 1.0, 1.0, 0.02156, 0.02397, 0.01795, 0.00586, 0.007826, 0.005166, 0.01512, 0.01277, 0.003143, 0.008389, 0.01178]): _vg.add([_i], _w, 'REPLACE')
_vg = ob_mech1.vertex_groups.new(name='Foot.R')
for _i, _w in zip([53, 60, 61, 214, 215, 216, 217, 218, 219, 220, 223, 336, 337, 338, 351, 352, 355, 356, 359, 360, 363, 364, 443, 444, 446, 465, 466, 467, 468, 470, 517, 518, 519, 520, 521, 522, 523, 524, 525, 526, 527], [0.02156, 0.02397, 0.01795, 0.00586, 0.007826, 0.005166, 0.01512, 0.01277, 0.003143, 0.008389, 0.01178, 0.1542, 0.0, 0.0, 1.0, 1.0, 1.0, 1.0, 1.0, 1.0, 1.0, 1.0, 0.06672, 0.0, 0.0, 0.0, 0.0, 0.0, 0.0, 0.0, 1.0, 1.0, 1.0, 1.0, 1.0, 1.0, 1.0, 1.0, 1.0, 1.0, 1.0]): _vg.add([_i], _w, 'REPLACE')
_vg = ob_mech1.vertex_groups.new(name='DLeg.R')
for _i, _w in zip([327, 328, 329, 330, 335, 336, 337, 338, 339, 340, 341, 342, 343, 344, 345, 346, 347, 348, 349, 350, 352, 355, 443, 444, 445, 446, 461, 462, 463, 464, 465, 466, 467, 468, 469, 470, 517, 519, 523, 524, 526, 527], [0.1519, 0.0, 0.0, 0.0, 1.0, 1.0, 0.9216, 0.9661, 0.56, 1.0, 0.9787, 0.9926, 1.0, 0.7719, 0.7275, 0.9925, 0.0, 0.0, 0.0, 0.1868, 0.1344, 0.0, 1.0, 0.98, 0.7693, 0.954, 0.0, 0.09247, 0.0, 0.0, 0.9767, 0.9156, 0.985, 0.9887, 0.7014, 0.8404, 0.08974, 0.0, 0.04847, 0.01749, 0.05798, 0.0]): _vg.add([_i], _w, 'REPLACE')
_vg = ob_mech1.vertex_groups.new(name='UpLeg.R')
for _i, _w in zip([20, 109, 114, 118, 119, 121, 143, 306, 317, 319, 320, 321, 323, 327, 328, 329, 330, 331, 332, 333, 334, 339, 341, 342, 343, 344, 345, 346, 347, 348, 349, 350, 413, 414, 415, 418, 419, 422, 423, 424, 425, 432, 436, 437, 438, 439, 440, 444, 445, 446, 447, 461, 462, 463, 464, 466, 467, 469, 470, 471, 514, 515, 516, 528], [0.001346, 0.001127, 0.0002395, 0.0006978, 0.001127, 0.0002395, 0.0001722, 0.0, 0.0, 0.0, 0.0, 0.0, 0.03557, 1.0, 1.0, 1.0, 1.0, 1.0, 1.0, 0.9923, 1.0, 0.01721, 0.0, 0.001426, 0.178, 0.0107, 0.01072, 0.04533, 1.0, 1.0, 1.0, 1.0, 0.02977, 0.0, 0.0, 0.006328, 0.0, 0.01843, 0.02977, 0.0, 0.006328, 0.0, 0.0, 0.0, 0.0, 0.0, 0.0, 0.0007476, 0.009023, 0.0, 0.00455, 1.0, 1.0, 0.9973, 1.0, 0.003277, 0.001018, 0.01168, 0.006231, 0.9956, 0.0, 0.0, 0.0, 0.0]): _vg.add([_i], _w, 'REPLACE')
_vg = ob_mech1.vertex_groups.new(name='Arm.L')
for _i, _w in zip([4, 7, 72, 73, 74, 75, 76, 77, 78, 79, 91, 93, 124, 130, 137, 146, 147, 148, 149, 150, 153, 155, 156, 225, 226, 229, 231, 233, 235, 238, 239, 240, 241, 242, 244, 245, 246, 247, 248, 250], [0.007584, 0.01047, 0.9643, 1.0, 0.9928, 1.0, 1.0, 1.0, 1.0, 1.0, 0.0, 0.0, 0.01047, 0.006175, 0.004686, 0.00166, 0.002396, 0.001853, 0.002396, 0.00166, 0.001853, 0.004133, 0.004967, 0.0, 0.0, 0.0, 0.0, 0.0, 0.0, 0.0, 0.0, 0.0, 0.0, 0.0, 0.0, 0.0, 0.0, 0.004335, 0.001422, 0.0001264]): _vg.add([_i], _w, 'REPLACE')
_vg = ob_mech1.vertex_groups.new(name='ForeArm.L')
for _i, _w in zip([72, 74, 75, 87, 88, 89, 90, 91, 92, 93, 94, 95, 96, 97, 98, 225, 226, 227, 228, 229, 230, 231, 232, 233, 234, 235, 236, 237, 238, 239, 240, 241, 242, 243, 244, 245, 246], [0.1558, 0.1073, 0.1757, 1.0, 1.0, 1.0, 1.0, 1.0, 0.929, 1.0, 1.0, 0.356, 0.1783, 0.08664, 1.0, 1.0, 1.0, 1.0, 0.9533, 1.0, 1.0, 1.0, 1.0, 1.0, 1.0, 1.0, 1.0, 1.0, 1.0, 1.0, 1.0, 1.0, 1.0, 1.0, 1.0, 1.0, 1.0]): _vg.add([_i], _w, 'REPLACE')
_vg = ob_mech1.vertex_groups.new(name='Hand.L')
for _i, _w in zip([99, 100, 101, 102, 103, 104, 105, 106], [0.9896, 1.0, 1.0, 1.0, 1.0, 1.0, 1.0, 1.0]): _vg.add([_i], _w, 'REPLACE')
_vg = ob_mech1.vertex_groups.new(name='Head')
for _i, _w in zip([50, 51, 54, 55, 82, 84, 261, 262, 263, 264, 265, 266, 267, 268, 269, 270, 271, 272, 273, 274, 275, 276, 277, 278, 279, 280, 281, 282, 283, 284, 285, 286, 287, 288, 289, 290, 291, 293, 294, 353, 354, 357, 358, 385, 386, 388, 565, 566, 567, 568, 569, 570, 571, 572, 573, 574, 575, 576, 577, 578, 579, 580, 581, 582, 583, 584, 585, 586, 587, 588, 589, 590, 591, 592, 593, 594, 595, 596, 598, 599], [1.0, 1.0, 1.0, 1.0, 1.0, 1.0, 1.0, 1.0, 1.0, 1.0, 1.0, 1.0, 1.0, 1.0, 1.0, 1.0, 1.0, 1.0, 1.0, 1.0, 1.0, 1.0, 1.0, 1.0, 1.0, 1.0, 1.0, 1.0, 1.0, 1.0, 0.6667, 1.0, 1.0, 1.0, 1.0, 1.0, 1.0, 1.0, 1.0, 1.0, 1.0, 1.0, 1.0, 1.0, 1.0, 1.0, 1.0, 1.0, 1.0, 1.0, 1.0, 1.0, 1.0, 1.0, 1.0, 1.0, 1.0, 1.0, 1.0, 1.0, 1.0, 1.0, 1.0, 1.0, 1.0, 1.0, 1.0, 1.0, 1.0, 1.0, 1.0, 0.6667, 1.0, 1.0, 1.0, 1.0, 1.0, 1.0, 1.0, 1.0]): _vg.add([_i], _w, 'REPLACE')
_vg = ob_mech1.vertex_groups.new(name='Hip')
for _i, _w in zip([3, 10, 12, 14, 16, 17, 18, 19, 20, 21, 22, 23, 29, 30, 109, 110, 111, 112, 114, 115, 116, 117, 118, 119, 120, 121, 128, 129, 131, 132, 133, 134, 135, 136, 143, 159, 160, 167, 210, 211, 212, 224, 251, 256, 257, 306, 313, 315, 317, 319, 320, 321, 322, 323, 324, 325, 326, 332, 333, 413, 414, 415, 416, 418, 419, 420, 421, 422, 423, 424, 425, 432, 433, 435, 436, 437, 438, 439, 440, 447, 463, 464, 471, 514, 515, 516, 528, 555, 560, 561], [0.02305, 0.0, 1.0, 1.0, 1.0, 0.975, 1.0, 1.0, 1.0, 1.0, 0.5516, 1.0, 0.043, 0.008285, 1.0, 0.9803, 0.009339, 0.0, 0.9955, 0.975, 1.0, 0.0, 1.0, 1.0, 0.9803, 0.9955, 0.009339, 0.0, 0.0, 0.9918, 0.004758, 0.0163, 0.9926, 0.003891, 1.0, 0.002926, 0.01778, 0.004707, 0.3797, 0.3147, 1.0, 1.0, 1.0, 0.0, 0.0, 0.02305, 0.0, 1.0, 1.0, 1.0, 0.975, 1.0, 1.0, 1.0, 1.0, 0.5516, 1.0, 0.043, 0.008285, 1.0, 0.9803, 0.009339, 0.0, 0.9955, 0.975, 1.0, 0.0, 1.0, 1.0, 0.9803, 0.9955, 0.009339, 0.0, 0.0, 0.9918, 0.004758, 0.0163, 0.9926, 0.003891, 1.0, 0.002926, 0.01778, 0.004707, 0.3797, 0.3147, 1.0, 1.0, 1.0, 0.0, 0.0]): _vg.add([_i], _w, 'REPLACE')
_vg = ob_mech1.vertex_groups.new(name='Shoulder.L')
for _i, _w in zip([4, 64, 65, 66, 67, 68, 70, 71, 146, 147, 148, 149, 150, 153, 168, 169, 171, 172, 173, 174, 175, 176, 177, 178, 179, 180, 181, 183, 184, 185, 186, 187, 188, 189, 190, 191, 192, 193, 194, 195, 196, 197, 198, 199, 200, 201, 202, 203, 204, 205, 206, 207, 208, 209, 247, 248, 250], [0.13, 1.0, 1.0, 1.0, 1.0, 1.0, 1.0, 1.0, 0.02846, 0.04108, 0.03177, 0.04108, 0.02846, 0.03177, 0.5856, 0.7836, 0.5856, 0.7836, 0.7862, 1.0, 0.7862, 1.0, 0.8411, 1.0, 1.0, 1.0, 1.0, 1.0, 1.0, 1.0, 1.0, 1.0, 1.0, 1.0, 0.5856, 1.0, 0.8411, 1.0, 1.0, 1.0, 1.0, 1.0, 1.0, 1.0, 1.0, 1.0, 1.0, 1.0, 1.0, 1.0, 1.0, 1.0, 1.0, 1.0, 0.07433, 0.02438, 0.002168]): _vg.add([_i], _w, 'REPLACE')
_vg = ob_mech1.vertex_groups.new(name='Shoulder.R')
for _i, _w in zip([307, 367, 368, 369, 370, 371, 373, 374, 450, 451, 452, 453, 454, 457, 472, 473, 475, 476, 477, 478, 479, 480, 481, 482, 483, 484, 485, 487, 488, 489, 490, 491, 492, 493, 494, 495, 496, 497, 498, 499, 500, 501, 502, 503, 504, 505, 506, 507, 508, 509, 510, 511, 512, 513, 551, 552, 554], [0.13, 1.0, 1.0, 1.0, 1.0, 1.0, 1.0, 1.0, 0.02846, 0.04108, 0.03177, 0.04108, 0.02846, 0.03177, 0.5856, 0.7836, 0.5856, 0.7836, 0.7862, 1.0, 0.7862, 1.0, 0.8411, 1.0, 1.0, 1.0, 1.0, 1.0, 1.0, 1.0, 1.0, 1.0, 1.0, 1.0, 0.5856, 1.0, 0.8411, 1.0, 1.0, 1.0, 1.0, 1.0, 1.0, 1.0, 1.0, 1.0, 1.0, 1.0, 1.0, 1.0, 1.0, 1.0, 1.0, 1.0, 0.07433, 0.02438, 0.002168]): _vg.add([_i], _w, 'REPLACE')
_vg = ob_mech1.vertex_groups.new(name='Arm.R')
for _i, _w in zip([307, 310, 375, 376, 377, 378, 379, 380, 381, 382, 395, 397, 428, 434, 441, 450, 451, 452, 453, 454, 457, 459, 460, 529, 530, 533, 535, 537, 539, 542, 543, 544, 545, 546, 548, 549, 550, 551, 552, 554], [0.007584, 0.01047, 0.9643, 1.0, 0.9928, 1.0, 1.0, 1.0, 1.0, 1.0, 0.0, 0.0, 0.01047, 0.006175, 0.004686, 0.00166, 0.002396, 0.001853, 0.002396, 0.00166, 0.001853, 0.004133, 0.004967, 0.0, 0.0, 0.0, 0.0, 0.0, 0.0, 0.0, 0.0, 0.0, 0.0, 0.0, 0.0, 0.0, 0.0, 0.004335, 0.001422, 0.0001264]): _vg.add([_i], _w, 'REPLACE')
_vg = ob_mech1.vertex_groups.new(name='ForeArm.R')
for _i, _w in zip([375, 377, 378, 391, 392, 393, 394, 395, 396, 397, 398, 399, 400, 401, 402, 529, 530, 531, 532, 533, 534, 535, 536, 537, 538, 539, 540, 541, 542, 543, 544, 545, 546, 547, 548, 549, 550], [0.1558, 0.1073, 0.1757, 1.0, 1.0, 1.0, 1.0, 1.0, 0.929, 1.0, 1.0, 0.356, 0.1783, 0.08664, 1.0, 1.0, 1.0, 1.0, 0.9533, 1.0, 1.0, 1.0, 1.0, 1.0, 1.0, 1.0, 1.0, 1.0, 1.0, 1.0, 1.0, 1.0, 1.0, 1.0, 1.0, 1.0, 1.0]): _vg.add([_i], _w, 'REPLACE')
_vg = ob_mech1.vertex_groups.new(name='Hand.R')
for _i, _w in zip([403, 404, 405, 406, 407, 408, 409, 410], [0.9896, 1.0, 1.0, 1.0, 1.0, 1.0, 1.0, 1.0]): _vg.add([_i], _w, 'REPLACE')
_vg = ob_mech1.vertex_groups.new(name='Neck')
for _i, _w in zip([0, 8, 13, 51, 58, 59, 62, 63, 80, 81, 83, 84, 85, 86, 108, 113, 125, 127, 138, 146, 148, 150, 153, 155, 156, 248, 249, 250, 253, 255, 260, 261, 262, 265, 266, 267, 268, 269, 270, 271, 272, 274, 275, 276, 280, 282, 284, 285, 287, 289, 290, 292, 294, 295, 296, 297, 298, 299, 300, 301, 302, 303, 311, 316, 354, 361, 362, 365, 366, 383, 384, 387, 388, 389, 390, 412, 417, 429, 431, 442, 450, 452, 454, 457, 459, 460, 552, 553, 554, 557, 559, 564, 565, 566, 569, 570, 571, 572, 573, 574, 575, 576, 578, 579, 580, 585, 587, 589, 590, 592, 594, 595, 597, 599, 600, 601, 602, 603, 604, 605, 606, 607], [0.0, 0.111, 0.01101, 0.04994, 1.0, 1.0, 1.0, 1.0, 1.0, 1.0, 1.0, 0.8094, 1.0, 1.0, 0.09898, 1.0, 0.111, 0.09898, 0.03841, 0.0, 0.0, 0.0, 0.0, 0.06715, 0.05831, 0.0, 0.0, 0.0, 0.111, 0.09898, 0.09898, 0.02093, 0.3376, 0.02913, 0.008505, 0.2052, 0.2406, 0.01141, 0.009, 0.4299, 0.4046, 0.008509, 0.01667, 0.01237, 0.3376, 0.008505, 0.2059, 0.3333, 0.008505, 0.008505, 0.1555, 1.0, 0.03976, 1.0, 1.0, 1.0, 1.0, 1.0, 1.0, 1.0, 1.0, 0.0, 0.111, 0.01101, 0.04994, 1.0, 1.0, 1.0, 1.0, 1.0, 1.0, 1.0, 0.8094, 1.0, 1.0, 0.09898, 1.0, 0.111, 0.09898, 0.03841, 0.0, 0.0, 0.0, 0.0, 0.06715, 0.05831, 0.0, 0.0, 0.0, 0.111, 0.09898, 0.09898, 0.02093, 0.3376, 0.02913, 0.008505, 0.2052, 0.2406, 0.01141, 0.009, 0.4299, 0.4046, 0.008509, 0.01667, 0.01237, 0.3376, 0.008505, 0.2059, 0.3333, 0.008505, 0.008505, 0.1555, 1.0, 0.03976, 1.0, 1.0, 1.0, 1.0, 1.0, 1.0, 1.0, 1.0]): _vg.add([_i], _w, 'REPLACE')
_m = ob_mech1.modifiers.new('Armature', 'ARMATURE')
_m.object = ob_mecharmature
ob_camera.location = (7.481, -6.508, 5.344)
ob_camera.rotation_euler = (1.109, 0.01082, 0.8149)
ob_camera.lock_rotations_4d = False
ob_camera.empty_display_type = 'ARROWS'
ob_camera.color = (0.0, 0.0, 0.0, 0.0)
ob_camera.display_type = 'WIRE'
ob_camera.lineart.crease_threshold = 0.0
ob_mecharmature.location = (0.0, 0.0, 0.0)
ob_mecharmature.show_in_front = True
ob_mecharmature.lineart.crease_threshold = 0.0

# ---- collection membership
col_collection_1.objects.link(ob_mech1)
col_collection_1.objects.link(ob_camera)
col_collection_11.objects.link(ob_mecharmature)

# ---- scene / render settings (as saved in the file)
scene.camera = ob_camera
scene.frame_start = 1; scene.frame_end = 40; scene.frame_set(1)
scene.render.engine = 'BLENDER_EEVEE_NEXT'
scene.render.image_settings.color_mode = 'RGB'
scene.render.image_settings.compression = 90
scene.render.resolution_percentage = 50
scene.render.dither_intensity = 0.0
scene.render.bake_margin = 2
scene.render.bake_bias = 0.0
scene.cycles.use_denoising = False
scene.cycles.samples = 10
scene.cycles.sampling_pattern = 'TABULATED_SOBOL'
scene.cycles.light_sampling_threshold = 0.0
scene.cycles.use_adaptive_sampling = False
scene.cycles.use_light_tree = False
scene.cycles.blur_glossy = 0.0
scene.cycles.volume_bounces = 1
scene.cycles.pixel_filter_type = 'GAUSSIAN'
scene.cycles.sample_clamp_indirect = 0.0
scene.view_settings.view_transform = 'Standard'
bpy.context.view_layer.update()

# ---- added for rendering (the .blend has no usable light): sun
light_auto_sun = bpy.data.lights.new('AutoSun', 'SUN')
light_auto_sun.energy = 3.0
light_auto_sun.angle = 0.0523599
ob_auto_sun = bpy.data.objects.new('AutoSun', light_auto_sun)
scene.collection.objects.link(ob_auto_sun)
ob_auto_sun.rotation_euler = (0.872665, 0.174533, 0.523599)
bpy.context.view_layer.update()
